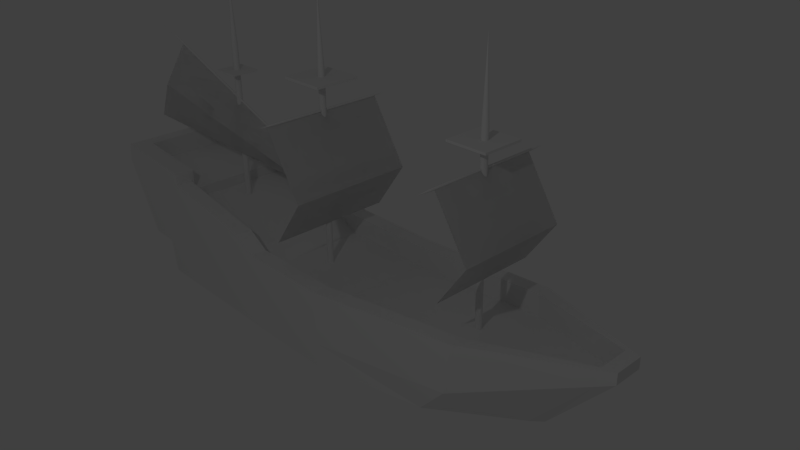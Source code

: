 # Source: BlackPearlSave.blend  (saved by Blender 2.76.0; exported with 4.5.12 LTS)
import bpy
from mathutils import Matrix  # noqa: F401  (used for matrix-valued properties, if any)

bpy.ops.wm.read_factory_settings(use_empty=True)
scene = bpy.context.scene
scene.name = 'Scene'

# ---- collections
col_collection_1 = bpy.data.collections.new('Collection 1'); scene.collection.children.link(col_collection_1)
col_collection_2 = bpy.data.collections.new('Collection 2'); scene.collection.children.link(col_collection_2)
col_collection_3 = bpy.data.collections.new('Collection 3'); scene.collection.children.link(col_collection_3)
col_collection_4 = bpy.data.collections.new('Collection 4'); scene.collection.children.link(col_collection_4)
col_collection_5 = bpy.data.collections.new('Collection 5'); scene.collection.children.link(col_collection_5)

# ---- materials (node trees are filled in below, after node groups)
mat_material = bpy.data.materials.new('Material')
mat_material.alpha_threshold = 0.0
mat_material.use_transparent_shadow = False
mat_material.roughness = 0.5
mat_material.line_color = (0.0, 0.0, 0.0, 1.0)

# ---- material node trees

# ---- world
world_world = bpy.data.worlds.new('World'); scene.world = world_world
world_world.color = (0.05088, 0.05088, 0.05088)
world_world.use_sun_shadow = False
world_world.sun_shadow_jitter_overblur = 0.0
world_world.cycles.sampling_method = 'MANUAL'
world_world.cycles.sample_map_resolution = 256

# ---- cameras
cam_camera = bpy.data.cameras.new('Camera')
cam_camera.clip_end = 100.0
cam_camera.lens = 35.0
cam_camera.sensor_width = 32.0
cam_camera.sensor_height = 18.0
cam_camera.ortho_scale = 7.314
cam_camera.dof.focus_distance = 0.0
cam_camera.dof.aperture_fstop = 128.0

# ---- lights
light_lamp = bpy.data.lights.new('Lamp', 'POINT')
light_lamp.transmission_factor = 0.0
light_lamp.cutoff_distance = 30.0
light_lamp.energy = 100.0
light_lamp.shadow_buffer_clip_start = 1.001
light_lamp.shadow_soft_size = 0.1
light_lamp.shadow_maximum_resolution = 0.006
light_lamp.use_absolute_resolution = True
light_lamp.cycles.use_multiple_importance_sampling = False

# ---- meshes
me_cube = bpy.data.meshes.new('Cube')
me_cube.from_pydata([(2.926, -0.1, -0.6908), (-3.42, -1.0, -0.9558), (3.809, -0.2, 0.4748), (-3.093, -1.0, 0.5632), (0.0, -1.0, -1.0), (3.809, -0.2, 0.3248), (-3.491, -1.0, -0.4702), (-5.364e-07, -1.0, 0.09499), (-2.98e-07, -1.0, -0.65), (-4.417, -1.0, 0.5682), (-3.896, -1.0, -0.4563), (-2.791, -1.0, -0.964), (-1.608, -1.0, 0.2972), (-2.849, -1.0, -0.54), (-3.093, -1.0, 0.7134), (-4.39, -1.0, 0.8332), (-1.953, -1.0, -0.9748), (-1.302, -1.0, 0.1039), (-1.993, -1.0, -0.6332), (1.668, -0.8, -0.8238), (2.171, -0.8439, 0.3115), (2.071, -0.8439, -0.3803), (2.926, -0.07762, -0.6908), (3.809, -0.1552, 0.4748), (-3.42, -0.7762, -0.9558), (-3.093, -0.7762, 0.5632), (-3.491, -0.7762, -0.4702), (3.809, -0.1552, 0.3248), (-4.497e-07, -0.7762, 0.09499), (1.334e-08, -0.7762, -1.0), (-4.417, -0.7762, 0.5682), (-3.896, -0.7762, -0.4563), (-1.608, -0.7762, 0.2972), (-2.791, -0.7762, -0.964), (-3.093, -0.7217, 0.7134), (-4.39, -0.7762, 0.8332), (-1.953, -0.7762, -0.9748), (-1.302, -0.7762, 0.1039), (1.668, -0.7762, -0.8238), (2.171, -0.655, 0.3115), (-4.241, -1.0, 0.5675), (-3.842, -1.0, -0.4581), (-4.217, -1.0, 0.8173), (-4.217, -0.7217, 0.8173), (-3.842, -0.7762, -0.4581), (2.784, -0.2011, -0.7058), (3.625, -0.2723, 0.4565), (3.614, -0.2723, 0.2456), (3.625, -0.2114, 0.4565), (2.784, -0.1561, -0.7058), (-3.093, -0.7762, 0.2632), (-4.497e-07, -0.7762, -0.205), (-1.608, -0.7762, -0.002828), (-3.093, -0.7217, 0.4134), (-1.302, -0.7762, -0.1961), (2.171, -0.655, 0.01153), (-4.217, -0.7217, 0.5173), (3.625, -0.1902, 0.1565), (2.926, 0.1, -0.6908), (-3.42, 1.0, -0.9558), (3.809, 0.2, 0.4748), (-3.093, 1.0, 0.5632), (2.926, 0.0, -0.6908), (0.0, 1.0, -1.0), (3.809, 0.2, 0.3248), (-3.42, 0.0, -0.9558), (-3.491, 1.0, -0.4702), (3.809, 0.0, 0.4748), (-5.364e-07, 1.0, 0.09499), (-3.491, 0.0, -0.4702), (-2.98e-07, 1.0, -0.65), (3.809, 0.0, 0.3248), (5.96e-08, 0.0, -1.0), (-4.417, 1.0, 0.5682), (-3.896, 1.0, -0.4563), (-4.417, 0.0, 0.5682), (-3.896, 0.0, -0.4563), (-2.791, 1.0, -0.964), (-1.608, 1.0, 0.2972), (-2.849, 1.0, -0.54), (-2.791, 0.0, -0.964), (-3.093, 1.0, 0.7134), (-4.39, 1.0, 0.8332), (-4.39, 0.0, 0.8332), (-1.953, 1.0, -0.9748), (-1.302, 1.0, 0.1039), (-1.993, 1.0, -0.6332), (-1.953, 0.0, -0.9748), (1.668, 0.8, -0.8238), (2.171, 0.8439, 0.3115), (2.071, 0.8439, -0.3803), (1.668, 0.0, -0.8238), (2.926, 0.07762, -0.6908), (3.809, 0.1552, 0.4748), (-3.42, 0.7762, -0.9558), (-3.093, 0.7762, 0.5632), (-3.491, 0.7762, -0.4702), (3.809, 0.1552, 0.3248), (-4.497e-07, 0.7762, 0.09499), (1.334e-08, 0.7762, -1.0), (-4.417, 0.7762, 0.5682), (-3.896, 0.7762, -0.4563), (-1.608, 0.7762, 0.2972), (-2.791, 0.7762, -0.964), (-3.093, 0.7217, 0.7134), (-4.39, 0.7762, 0.8332), (-1.953, 0.7762, -0.9748), (-1.302, 0.7762, 0.1039), (1.668, 0.7762, -0.8238), (2.171, 0.655, 0.3115), (-3.842, 0.0, -0.4581), (-4.241, 1.0, 0.5675), (-3.842, 1.0, -0.4581), (-4.217, 1.0, 0.8173), (-4.217, 0.0, 0.8173), (-4.217, 0.7217, 0.8173), (-3.842, 0.7762, -0.4581), (3.625, 0.0, 0.4565), (2.784, 0.2011, -0.7058), (3.625, 0.2723, 0.4565), (3.614, 0.2723, 0.2456), (2.784, 0.0, -0.7058), (3.625, 0.2114, 0.4565), (2.784, 0.1561, -0.7058), (-3.093, 0.0, 0.2632), (-1.49e-07, 0.0, -0.205), (-1.608, 0.0, -0.002828), (-3.093, 0.0, 0.4134), (-1.302, 0.0, -0.1961), (2.171, 0.0, 0.01153), (-3.093, 0.7762, 0.2632), (-4.497e-07, 0.7762, -0.205), (-1.608, 0.7762, -0.002828), (-3.093, 0.7217, 0.4134), (-1.302, 0.7762, -0.1961), (2.171, 0.655, 0.01153), (-4.217, 0.0, 0.5173), (-4.217, 0.7217, 0.5173), (3.625, 0.0, 0.1565), (3.625, 0.1902, 0.1565)], [], [(33, 11, 1, 24), (32, 25, 3, 12), (27, 23, 2, 5), (13, 12, 3, 6), (41, 40, 9, 10), (24, 26, 69, 65), (11, 13, 6, 1), (19, 21, 8, 4), (21, 20, 7, 8), (22, 27, 5, 0), (39, 28, 7, 20), (38, 19, 4, 29), (31, 30, 75, 76), (44, 41, 10, 31), (16, 18, 13, 11), (18, 17, 12, 13), (37, 32, 12, 17), (36, 16, 11, 33), (43, 114, 83, 35), (30, 9, 15, 35), (40, 3, 14, 42), (29, 4, 16, 36), (28, 37, 17, 7), (8, 7, 17, 18), (4, 8, 18, 16), (49, 45, 19, 38), (48, 39, 20, 46), (47, 46, 20, 21), (45, 47, 21, 19), (121, 49, 38, 91), (28, 39, 55, 51), (72, 29, 36, 87), (3, 25, 34, 14), (75, 30, 35, 83), (42, 43, 35, 15), (87, 36, 33, 80), (110, 44, 31, 76), (10, 9, 30, 31), (91, 38, 29, 72), (34, 25, 50, 53), (62, 71, 27, 22), (1, 6, 26, 24), (71, 67, 23, 27), (80, 33, 24, 65), (69, 26, 44, 110), (14, 34, 43, 42), (9, 40, 42, 15), (26, 6, 41, 44), (6, 3, 40, 41), (62, 22, 49, 121), (67, 117, 48, 23), (0, 5, 47, 45), (5, 2, 46, 47), (23, 48, 46, 2), (22, 0, 45, 49), (50, 124, 127, 53), (138, 129, 55, 57), (125, 128, 54, 51), (128, 126, 52, 54), (129, 125, 51, 55), (126, 124, 50, 52), (53, 127, 136, 56), (114, 43, 56, 136), (39, 48, 57, 55), (32, 37, 54, 52), (43, 34, 53, 56), (25, 32, 52, 50), (48, 117, 138, 57), (37, 28, 51, 54), (103, 94, 59, 77), (102, 78, 61, 95), (97, 64, 60, 93), (79, 66, 61, 78), (112, 74, 73, 111), (94, 65, 69, 96), (77, 59, 66, 79), (88, 63, 70, 90), (90, 70, 68, 89), (92, 58, 64, 97), (109, 89, 68, 98), (108, 99, 63, 88), (101, 76, 75, 100), (116, 101, 74, 112), (84, 77, 79, 86), (86, 79, 78, 85), (107, 85, 78, 102), (106, 103, 77, 84), (115, 105, 83, 114), (100, 105, 82, 73), (111, 113, 81, 61), (99, 106, 84, 63), (98, 68, 85, 107), (70, 86, 85, 68), (63, 84, 86, 70), (123, 108, 88, 118), (122, 119, 89, 109), (120, 90, 89, 119), (118, 88, 90, 120), (121, 91, 108, 123), (98, 131, 135, 109), (72, 87, 106, 99), (61, 81, 104, 95), (75, 83, 105, 100), (113, 82, 105, 115), (87, 80, 103, 106), (110, 76, 101, 116), (74, 101, 100, 73), (91, 72, 99, 108), (104, 133, 130, 95), (62, 92, 97, 71), (59, 94, 96, 66), (71, 97, 93, 67), (80, 65, 94, 103), (69, 110, 116, 96), (81, 113, 115, 104), (73, 82, 113, 111), (96, 116, 112, 66), (66, 112, 111, 61), (62, 121, 123, 92), (67, 93, 122, 117), (58, 118, 120, 64), (64, 120, 119, 60), (93, 60, 119, 122), (92, 123, 118, 58), (130, 133, 127, 124), (138, 139, 135, 129), (125, 131, 134, 128), (128, 134, 132, 126), (129, 135, 131, 125), (126, 132, 130, 124), (133, 137, 136, 127), (114, 136, 137, 115), (109, 135, 139, 122), (102, 132, 134, 107), (115, 137, 133, 104), (95, 130, 132, 102), (122, 139, 138, 117), (107, 134, 131, 98)])
_uv = me_cube.uv_layers.new(name='UVMap')
_uv.uv.foreach_set('vector', [0.321, 0.1675, 0.321, 0.1885, 0.2619, 0.1885, 0.2619, 0.1675, 0.2568, 0.3481, 0.1262, 0.3552, 0.125, 0.3345, 0.2562, 0.3293, 0.7781, 0.6429, 0.7781, 0.6571, 0.7739, 0.6571, 0.7739, 0.6429, 0.1617, 0.2355, 0.2562, 0.3293, 0.125, 0.3345, 0.1015, 0.2334, 0.06871, 0.23, 0.01841, 0.3201, 0.002044, 0.3179, 0.06368, 0.2294, 0.2619, 0.1675, 0.2158, 0.1675, 0.2158, 0.09456, 0.2619, 0.09456, 0.1731, 0.1973, 0.1617, 0.2355, 0.1015, 0.2334, 0.1147, 0.1893, 0.5975, 0.2525, 0.6304, 0.2964, 0.4361, 0.2628, 0.4388, 0.229, 0.6304, 0.2964, 0.6358, 0.3587, 0.4313, 0.3348, 0.4361, 0.2628, 0.8685, 0.1022, 0.9998, 0.1097, 0.9998, 0.1141, 0.8685, 0.1045, 0.6373, 0.3758, 0.4302, 0.3569, 0.4313, 0.3348, 0.6358, 0.3587, 0.741, 0.1704, 0.7409, 0.173, 0.5835, 0.189, 0.5837, 0.1679, 0.1777, 0.1675, 0.06968, 0.1675, 0.06968, 0.09456, 0.1777, 0.09456, 0.1828, 0.1675, 0.1828, 0.1885, 0.1777, 0.1885, 0.1777, 0.1675, 0.2509, 0.2086, 0.2423, 0.2404, 0.1617, 0.2355, 0.1731, 0.1973, 0.2423, 0.2404, 0.2928, 0.3268, 0.2562, 0.3293, 0.1617, 0.2355, 0.2914, 0.3517, 0.2568, 0.3481, 0.2562, 0.3293, 0.2928, 0.3268, 0.3998, 0.1675, 0.3998, 0.1886, 0.321, 0.1885, 0.321, 0.1675, 0.02836, 0.1624, 0.02836, 0.09456, 0.04465, 0.09456, 0.04465, 0.1675, 0.06968, 0.1675, 0.06968, 0.1885, 0.04465, 0.1885, 0.04465, 0.1675, 0.01841, 0.3201, 0.125, 0.3345, 0.1232, 0.3484, 0.01737, 0.3436, 0.5837, 0.1679, 0.5835, 0.189, 0.3998, 0.1886, 0.3998, 0.1675, 0.4302, 0.3569, 0.2914, 0.3517, 0.2928, 0.3268, 0.4313, 0.3348, 0.4361, 0.2628, 0.4313, 0.3348, 0.2928, 0.3268, 0.2423, 0.2404, 0.4388, 0.229, 0.4361, 0.2628, 0.2423, 0.2404, 0.2509, 0.2086, 0.8543, 0.1101, 0.8542, 0.1146, 0.7409, 0.173, 0.741, 0.1704, 0.7789, 0.3897, 0.6373, 0.3758, 0.6358, 0.3587, 0.7779, 0.3843, 0.7783, 0.3638, 0.7779, 0.3843, 0.6358, 0.3587, 0.6304, 0.2964, 0.7154, 0.2603, 0.7783, 0.3638, 0.6304, 0.2964, 0.5975, 0.2525, 0.8543, 0.09456, 0.8543, 0.1101, 0.741, 0.1704, 0.742, 0.09456, 0.4302, 0.3569, 0.6373, 0.3758, 0.6322, 0.4032, 0.4271, 0.3864, 0.5837, 0.09456, 0.5837, 0.1679, 0.3998, 0.1675, 0.3999, 0.09456, 0.1372, 0.3491, 0.1363, 0.3701, 0.122, 0.3745, 0.1232, 0.3484, 0.06968, 0.09456, 0.06968, 0.1675, 0.04465, 0.1675, 0.04465, 0.09456, 0.01737, 0.3436, 0.01617, 0.3696, 0.0001676, 0.3638, 0.001134, 0.3428, 0.3999, 0.09456, 0.3998, 0.1675, 0.321, 0.1675, 0.321, 0.09456, 0.1828, 0.09456, 0.1828, 0.1675, 0.1777, 0.1675, 0.1777, 0.09456, 0.1777, 0.1885, 0.06968, 0.1885, 0.06968, 0.1675, 0.1777, 0.1675, 0.742, 0.09456, 0.741, 0.1704, 0.5837, 0.1679, 0.5837, 0.09456, 0.122, 0.3745, 0.1277, 0.3883, 0.129, 0.4165, 0.1233, 0.4026, 0.8685, 0.09456, 0.9998, 0.09456, 0.9998, 0.1097, 0.8685, 0.1022, 0.2619, 0.1885, 0.2158, 0.1885, 0.2158, 0.1675, 0.2619, 0.1675, 0.7928, 0.6429, 0.7928, 0.6571, 0.7781, 0.6571, 0.7781, 0.6429, 0.321, 0.09456, 0.321, 0.1675, 0.2619, 0.1675, 0.2619, 0.09456, 0.2158, 0.09456, 0.2158, 0.1675, 0.1828, 0.1675, 0.1828, 0.09456, 0.1232, 0.3484, 0.122, 0.3745, 0.01617, 0.3696, 0.01737, 0.3436, 0.002044, 0.3179, 0.01841, 0.3201, 0.01737, 0.3436, 0.001134, 0.3428, 0.2158, 0.1675, 0.2158, 0.1885, 0.1828, 0.1885, 0.1828, 0.1675, 0.1015, 0.2334, 0.125, 0.3345, 0.01841, 0.3201, 0.06871, 0.23, 0.8685, 0.09456, 0.8685, 0.1022, 0.8543, 0.1101, 0.8543, 0.09456, 0.7928, 0.6571, 0.7928, 0.6746, 0.7728, 0.6746, 0.7781, 0.6571, 0.7321, 0.2612, 0.7979, 0.3727, 0.7783, 0.3638, 0.7154, 0.2603, 0.7979, 0.3727, 0.797, 0.3874, 0.7779, 0.3843, 0.7783, 0.3638, 0.7781, 0.6571, 0.7728, 0.6746, 0.7671, 0.6746, 0.7739, 0.6571, 0.8685, 0.1022, 0.8685, 0.1045, 0.8542, 0.1146, 0.8543, 0.1101, 0.1213, 0.6429, 0.1213, 0.7164, 0.1071, 0.7164, 0.1071, 0.648, 0.7667, 0.7164, 0.6284, 0.7164, 0.6284, 0.6543, 0.7667, 0.6984, 0.4218, 0.7164, 0.2985, 0.7164, 0.2985, 0.6429, 0.4218, 0.6429, 0.2985, 0.7164, 0.2642, 0.7164, 0.2642, 0.6429, 0.2985, 0.6429, 0.6284, 0.7164, 0.4218, 0.7164, 0.4218, 0.6429, 0.6284, 0.6543, 0.2642, 0.7164, 0.1213, 0.7164, 0.1213, 0.6429, 0.2642, 0.6429, 0.1071, 0.648, 0.1071, 0.7164, 0.0001676, 0.7164, 0.0001676, 0.648, 0.02836, 0.09456, 0.02836, 0.1624, 0.0001676, 0.1624, 0.0001677, 0.09456, 0.6373, 0.3758, 0.7789, 0.3897, 0.7743, 0.4165, 0.6322, 0.4032, 0.2568, 0.3481, 0.2914, 0.3517, 0.2965, 0.3821, 0.2651, 0.3721, 0.01617, 0.3696, 0.122, 0.3745, 0.1233, 0.4026, 0.01747, 0.3977, 0.1262, 0.3552, 0.2568, 0.3481, 0.2651, 0.3721, 0.1329, 0.3823, 0.7728, 0.6746, 0.7928, 0.6746, 0.7928, 0.703, 0.7748, 0.703, 0.2914, 0.3517, 0.4302, 0.3569, 0.4271, 0.3864, 0.2965, 0.3821, 0.321, 0.02161, 0.2619, 0.02162, 0.2619, 0.0005898, 0.321, 0.0005782, 0.2563, 0.4933, 0.2546, 0.512, 0.124, 0.4983, 0.1265, 0.4777, 0.8075, 0.6429, 0.8118, 0.6429, 0.8118, 0.6571, 0.8075, 0.6571, 0.1541, 0.5995, 0.0939, 0.5977, 0.124, 0.4983, 0.2546, 0.512, 0.06099, 0.599, 0.05593, 0.5992, 0.0001676, 0.5069, 0.01665, 0.5058, 0.2619, 0.02162, 0.2619, 0.09456, 0.2158, 0.09456, 0.2158, 0.02163, 0.163, 0.6384, 0.1042, 0.6425, 0.0939, 0.5977, 0.1541, 0.5995, 0.5902, 0.6108, 0.4302, 0.624, 0.4297, 0.5901, 0.6258, 0.5692, 0.6258, 0.5692, 0.4297, 0.5901, 0.4296, 0.5179, 0.6352, 0.5073, 0.8685, 0.0869, 0.8685, 0.08463, 0.9998, 0.07504, 0.9998, 0.07941, 0.6378, 0.4903, 0.6352, 0.5073, 0.4296, 0.5179, 0.43, 0.4958, 0.741, 0.01869, 0.5837, 0.02119, 0.5835, 0.0001676, 0.7409, 0.01607, 0.1777, 0.02163, 0.1777, 0.09456, 0.06968, 0.09456, 0.06968, 0.02163, 0.1828, 0.02163, 0.1777, 0.02163, 0.1777, 0.000596, 0.1828, 0.0005958, 0.2414, 0.6321, 0.163, 0.6384, 0.1541, 0.5995, 0.2349, 0.5998, 0.2349, 0.5998, 0.1541, 0.5995, 0.2546, 0.512, 0.2909, 0.5169, 0.2912, 0.4919, 0.2909, 0.5169, 0.2546, 0.512, 0.2563, 0.4933, 0.3998, 0.02159, 0.321, 0.02161, 0.321, 0.0005782, 0.3998, 0.0005388, 0.02836, 0.02675, 0.04465, 0.02163, 0.04465, 0.09456, 0.02836, 0.09456, 0.06968, 0.02163, 0.04465, 0.02163, 0.04465, 0.0005977, 0.06968, 0.0005975, 0.01665, 0.5058, 0.01714, 0.4823, 0.123, 0.4843, 0.124, 0.4983, 0.5837, 0.02119, 0.3998, 0.02159, 0.3998, 0.0005388, 0.5835, 0.0001676, 0.43, 0.4958, 0.4296, 0.5179, 0.2909, 0.5169, 0.2912, 0.4919, 0.4297, 0.5901, 0.2349, 0.5998, 0.2909, 0.5169, 0.4296, 0.5179, 0.4302, 0.624, 0.2414, 0.6321, 0.2349, 0.5998, 0.4297, 0.5901, 0.8543, 0.07904, 0.741, 0.01869, 0.7409, 0.01607, 0.8542, 0.07454, 0.7801, 0.4857, 0.7787, 0.491, 0.6352, 0.5073, 0.6378, 0.4903, 0.7778, 0.5115, 0.6258, 0.5692, 0.6352, 0.5073, 0.7787, 0.491, 0.7083, 0.6107, 0.5902, 0.6108, 0.6258, 0.5692, 0.7778, 0.5115, 0.8543, 0.09456, 0.742, 0.09456, 0.741, 0.01869, 0.8543, 0.07904, 0.43, 0.4958, 0.4288, 0.4661, 0.6345, 0.4627, 0.6378, 0.4903, 0.5837, 0.09456, 0.3999, 0.09456, 0.3998, 0.02159, 0.5837, 0.02119, 0.1371, 0.4845, 0.123, 0.4843, 0.1235, 0.4582, 0.1375, 0.4636, 0.06968, 0.09456, 0.04465, 0.09456, 0.04465, 0.02163, 0.06968, 0.02163, 0.01714, 0.4823, 0.0008819, 0.482, 0.00128, 0.461, 0.01763, 0.4562, 0.3999, 0.09456, 0.321, 0.09456, 0.321, 0.02161, 0.3998, 0.02159, 0.1828, 0.09456, 0.1777, 0.09456, 0.1777, 0.02163, 0.1828, 0.02163, 0.1777, 0.000596, 0.1777, 0.02163, 0.06968, 0.02163, 0.06968, 0.0005975, 0.742, 0.09456, 0.5837, 0.09456, 0.5837, 0.02119, 0.741, 0.01869, 0.1235, 0.4582, 0.1266, 0.4302, 0.1333, 0.4168, 0.1301, 0.4447, 0.8685, 0.09456, 0.8685, 0.0869, 0.9998, 0.07941, 0.9998, 0.09456, 0.2619, 0.0005898, 0.2619, 0.02162, 0.2158, 0.02163, 0.2158, 0.0005943, 0.7928, 0.6429, 0.8075, 0.6429, 0.8075, 0.6571, 0.7928, 0.6571, 0.321, 0.09456, 0.2619, 0.09456, 0.2619, 0.02162, 0.321, 0.02161, 0.2158, 0.09456, 0.1828, 0.09456, 0.1828, 0.02163, 0.2158, 0.02163, 0.123, 0.4843, 0.01714, 0.4823, 0.01763, 0.4562, 0.1235, 0.4582, 0.0001676, 0.5069, 0.0008819, 0.482, 0.01714, 0.4823, 0.01665, 0.5058, 0.2158, 0.02163, 0.1828, 0.02163, 0.1828, 0.0005958, 0.2158, 0.0005943, 0.0939, 0.5977, 0.06099, 0.599, 0.01665, 0.5058, 0.124, 0.4983, 0.8685, 0.09456, 0.8543, 0.09456, 0.8543, 0.07904, 0.8685, 0.0869, 0.7928, 0.6571, 0.8075, 0.6571, 0.8129, 0.6746, 0.7928, 0.6746, 0.725, 0.6109, 0.7083, 0.6107, 0.7778, 0.5115, 0.7979, 0.5039, 0.7979, 0.5039, 0.7778, 0.5115, 0.7787, 0.491, 0.7979, 0.4892, 0.8075, 0.6571, 0.8118, 0.6571, 0.8186, 0.6746, 0.8129, 0.6746, 0.8685, 0.0869, 0.8543, 0.07904, 0.8542, 0.07454, 0.8685, 0.08463, 0.1213, 0.7899, 0.1071, 0.7847, 0.1071, 0.7164, 0.1213, 0.7164, 0.7667, 0.7164, 0.7667, 0.7344, 0.6284, 0.7784, 0.6284, 0.7164, 0.4218, 0.7164, 0.4218, 0.7899, 0.2985, 0.7899, 0.2985, 0.7164, 0.2985, 0.7164, 0.2985, 0.7899, 0.2642, 0.7899, 0.2642, 0.7164, 0.6284, 0.7164, 0.6284, 0.7784, 0.4218, 0.7899, 0.4218, 0.7164, 0.2642, 0.7164, 0.2642, 0.7899, 0.1213, 0.7899, 0.1213, 0.7164, 0.1071, 0.7847, 0.0001676, 0.7847, 0.0001676, 0.7164, 0.1071, 0.7164, 0.02836, 0.09456, 0.0001677, 0.09456, 0.0001676, 0.02675, 0.02836, 0.02675, 0.6378, 0.4903, 0.6345, 0.4627, 0.7772, 0.4587, 0.7801, 0.4857, 0.2563, 0.4933, 0.2662, 0.4699, 0.2981, 0.4619, 0.2912, 0.4919, 0.01763, 0.4562, 0.02075, 0.4282, 0.1266, 0.4302, 0.1235, 0.4582, 0.1265, 0.4777, 0.135, 0.4511, 0.2662, 0.4699, 0.2563, 0.4933, 0.8129, 0.6746, 0.8109, 0.703, 0.7928, 0.703, 0.7928, 0.6746, 0.2912, 0.4919, 0.2981, 0.4619, 0.4288, 0.4661, 0.43, 0.4958])
me_cube.materials.append(mat_material)
me_cube.use_remesh_preserve_volume = False
me_cube.use_remesh_preserve_attributes = False
me_cube.use_mirror_vertex_groups = False
me_cube.update()
me_cylinder = bpy.data.meshes.new('Cylinder')
me_cylinder.from_pydata([(0.0, 1.0, -1.0), (0.0, 1.0, 1.342), (0.1951, 0.9808, -1.0), (0.1951, 0.9808, 1.342), (0.3827, 0.9239, -1.0), (0.3827, 0.9239, 1.342), (0.5556, 0.8315, -1.0), (0.5556, 0.8315, 1.342), (0.7071, 0.7071, -1.0), (0.7071, 0.7071, 1.342), (0.8315, 0.5556, -1.0), (0.8315, 0.5556, 1.342), (0.9239, 0.3827, -1.0), (0.9239, 0.3827, 1.342), (0.9808, 0.1951, -1.0), (0.9808, 0.1951, 1.342), (1.0, 7.55e-08, -1.0), (1.0, 7.55e-08, 1.342), (0.9808, -0.1951, -1.0), (0.9808, -0.1951, 1.342), (0.9239, -0.3827, -1.0), (0.9239, -0.3827, 1.342), (0.8315, -0.5556, -1.0), (0.8315, -0.5556, 1.342), (0.7071, -0.7071, -1.0), (0.7071, -0.7071, 1.342), (0.5556, -0.8315, -1.0), (0.5556, -0.8315, 1.342), (0.3827, -0.9239, -1.0), (0.3827, -0.9239, 1.342), (0.1951, -0.9808, -1.0), (0.1951, -0.9808, 1.342), (-3.258e-07, -1.0, -1.0), (-3.258e-07, -1.0, 1.342), (-0.1951, -0.9808, -1.0), (-0.1951, -0.9808, 1.342), (-0.3827, -0.9239, -1.0), (-0.3827, -0.9239, 1.342), (-0.5556, -0.8315, -1.0), (-0.5556, -0.8315, 1.342), (-0.7071, -0.7071, -1.0), (-0.7071, -0.7071, 1.342), (-0.8315, -0.5556, -1.0), (-0.8315, -0.5556, 1.342), (-0.9239, -0.3827, -1.0), (-0.9239, -0.3827, 1.342), (-0.9808, -0.1951, -1.0), (-0.9808, -0.1951, 1.342), (-1.0, 9.656e-07, -1.0), (-1.0, 9.656e-07, 1.342), (-0.9808, 0.1951, -1.0), (-0.9808, 0.1951, 1.342), (-0.9239, 0.3827, -1.0), (-0.9239, 0.3827, 1.342), (-0.8315, 0.5556, -1.0), (-0.8315, 0.5556, 1.342), (-0.7071, 0.7071, -1.0), (-0.7071, 0.7071, 1.342), (-0.5556, 0.8315, -1.0), (-0.5556, 0.8315, 1.342), (-0.3827, 0.9239, -1.0), (-0.3827, 0.9239, 1.342), (-0.1951, 0.9808, -1.0), (-0.1951, 0.9808, 1.342), (5.319e-06, 2.85e-07, 2.226)], [], [(0, 1, 3, 2), (2, 3, 5, 4), (4, 5, 7, 6), (6, 7, 9, 8), (8, 9, 11, 10), (10, 11, 13, 12), (12, 13, 15, 14), (14, 15, 17, 16), (16, 17, 19, 18), (18, 19, 21, 20), (20, 21, 23, 22), (22, 23, 25, 24), (24, 25, 27, 26), (26, 27, 29, 28), (28, 29, 31, 30), (30, 31, 33, 32), (32, 33, 35, 34), (34, 35, 37, 36), (36, 37, 39, 38), (38, 39, 41, 40), (40, 41, 43, 42), (42, 43, 45, 44), (44, 45, 47, 46), (46, 47, 49, 48), (48, 49, 51, 50), (50, 51, 53, 52), (52, 53, 55, 54), (54, 55, 57, 56), (56, 57, 59, 58), (58, 59, 61, 60), (62, 63, 1, 0), (60, 61, 63, 62), (0, 2, 4, 6, 8, 10, 12, 14, 16, 18, 20, 22, 24, 26, 28, 30, 32, 34, 36, 38, 40, 42, 44, 46, 48, 50, 52, 54, 56, 58, 60, 62), (37, 35, 64), (55, 53, 64), (11, 9, 64), (29, 27, 64), (47, 45, 64), (3, 1, 64), (1, 63, 64), (21, 19, 64), (39, 37, 64), (57, 55, 64), (13, 11, 64), (31, 29, 64), (49, 47, 64), (5, 3, 64), (23, 21, 64), (41, 39, 64), (59, 57, 64), (15, 13, 64), (33, 31, 64), (51, 49, 64), (7, 5, 64), (25, 23, 64), (43, 41, 64), (61, 59, 64), (17, 15, 64), (35, 33, 64), (53, 51, 64), (9, 7, 64), (27, 25, 64), (45, 43, 64), (63, 61, 64), (19, 17, 64)])
me_cylinder.use_remesh_preserve_volume = False
me_cylinder.use_remesh_preserve_attributes = False
me_cylinder.use_mirror_vertex_groups = False
me_cylinder.update()
me_cylinder_001 = bpy.data.meshes.new('Cylinder.001')
me_cylinder_001.from_pydata([(0.0, 1.0, -1.0), (0.0, 1.0, 1.342), (0.1951, 0.9808, -1.0), (0.1951, 0.9808, 1.342), (0.3827, 0.9239, -1.0), (0.3827, 0.9239, 1.342), (0.5556, 0.8315, -1.0), (0.5556, 0.8315, 1.342), (0.7071, 0.7071, -1.0), (0.7071, 0.7071, 1.342), (0.8315, 0.5556, -1.0), (0.8315, 0.5556, 1.342), (0.9239, 0.3827, -1.0), (0.9239, 0.3827, 1.342), (0.9808, 0.1951, -1.0), (0.9808, 0.1951, 1.342), (1.0, 7.55e-08, -1.0), (1.0, 7.55e-08, 1.342), (0.9808, -0.1951, -1.0), (0.9808, -0.1951, 1.342), (0.9239, -0.3827, -1.0), (0.9239, -0.3827, 1.342), (0.8315, -0.5556, -1.0), (0.8315, -0.5556, 1.342), (0.7071, -0.7071, -1.0), (0.7071, -0.7071, 1.342), (0.5556, -0.8315, -1.0), (0.5556, -0.8315, 1.342), (0.3827, -0.9239, -1.0), (0.3827, -0.9239, 1.342), (0.1951, -0.9808, -1.0), (0.1951, -0.9808, 1.342), (-3.258e-07, -1.0, -1.0), (-3.258e-07, -1.0, 1.342), (-0.1951, -0.9808, -1.0), (-0.1951, -0.9808, 1.342), (-0.3827, -0.9239, -1.0), (-0.3827, -0.9239, 1.342), (-0.5556, -0.8315, -1.0), (-0.5556, -0.8315, 1.342), (-0.7071, -0.7071, -1.0), (-0.7071, -0.7071, 1.342), (-0.8315, -0.5556, -1.0), (-0.8315, -0.5556, 1.342), (-0.9239, -0.3827, -1.0), (-0.9239, -0.3827, 1.342), (-0.9808, -0.1951, -1.0), (-0.9808, -0.1951, 1.342), (-1.0, 9.656e-07, -1.0), (-1.0, 9.656e-07, 1.342), (-0.9808, 0.1951, -1.0), (-0.9808, 0.1951, 1.342), (-0.9239, 0.3827, -1.0), (-0.9239, 0.3827, 1.342), (-0.8315, 0.5556, -1.0), (-0.8315, 0.5556, 1.342), (-0.7071, 0.7071, -1.0), (-0.7071, 0.7071, 1.342), (-0.5556, 0.8315, -1.0), (-0.5556, 0.8315, 1.342), (-0.3827, 0.9239, -1.0), (-0.3827, 0.9239, 1.342), (-0.1951, 0.9808, -1.0), (-0.1951, 0.9808, 1.342), (5.319e-06, 2.85e-07, 2.226)], [], [(0, 1, 3, 2), (2, 3, 5, 4), (4, 5, 7, 6), (6, 7, 9, 8), (8, 9, 11, 10), (10, 11, 13, 12), (12, 13, 15, 14), (14, 15, 17, 16), (16, 17, 19, 18), (18, 19, 21, 20), (20, 21, 23, 22), (22, 23, 25, 24), (24, 25, 27, 26), (26, 27, 29, 28), (28, 29, 31, 30), (30, 31, 33, 32), (32, 33, 35, 34), (34, 35, 37, 36), (36, 37, 39, 38), (38, 39, 41, 40), (40, 41, 43, 42), (42, 43, 45, 44), (44, 45, 47, 46), (46, 47, 49, 48), (48, 49, 51, 50), (50, 51, 53, 52), (52, 53, 55, 54), (54, 55, 57, 56), (56, 57, 59, 58), (58, 59, 61, 60), (62, 63, 1, 0), (60, 61, 63, 62), (0, 2, 4, 6, 8, 10, 12, 14, 16, 18, 20, 22, 24, 26, 28, 30, 32, 34, 36, 38, 40, 42, 44, 46, 48, 50, 52, 54, 56, 58, 60, 62), (37, 35, 64), (55, 53, 64), (11, 9, 64), (29, 27, 64), (47, 45, 64), (3, 1, 64), (1, 63, 64), (21, 19, 64), (39, 37, 64), (57, 55, 64), (13, 11, 64), (31, 29, 64), (49, 47, 64), (5, 3, 64), (23, 21, 64), (41, 39, 64), (59, 57, 64), (15, 13, 64), (33, 31, 64), (51, 49, 64), (7, 5, 64), (25, 23, 64), (43, 41, 64), (61, 59, 64), (17, 15, 64), (35, 33, 64), (53, 51, 64), (9, 7, 64), (27, 25, 64), (45, 43, 64), (63, 61, 64), (19, 17, 64)])
me_cylinder_001.use_remesh_preserve_volume = False
me_cylinder_001.use_remesh_preserve_attributes = False
me_cylinder_001.use_mirror_vertex_groups = False
me_cylinder_001.update()
me_cylinder_002 = bpy.data.meshes.new('Cylinder.002')
me_cylinder_002.from_pydata([(0.0, 1.0, -1.0), (0.0, 1.0, 1.342), (0.1951, 0.9808, -1.0), (0.1951, 0.9808, 1.342), (0.3827, 0.9239, -1.0), (0.3827, 0.9239, 1.342), (0.5556, 0.8315, -1.0), (0.5556, 0.8315, 1.342), (0.7071, 0.7071, -1.0), (0.7071, 0.7071, 1.342), (0.8315, 0.5556, -1.0), (0.8315, 0.5556, 1.342), (0.9239, 0.3827, -1.0), (0.9239, 0.3827, 1.342), (0.9808, 0.1951, -1.0), (0.9808, 0.1951, 1.342), (1.0, 7.55e-08, -1.0), (1.0, 7.55e-08, 1.342), (0.9808, -0.1951, -1.0), (0.9808, -0.1951, 1.342), (0.9239, -0.3827, -1.0), (0.9239, -0.3827, 1.342), (0.8315, -0.5556, -1.0), (0.8315, -0.5556, 1.342), (0.7071, -0.7071, -1.0), (0.7071, -0.7071, 1.342), (0.5556, -0.8315, -1.0), (0.5556, -0.8315, 1.342), (0.3827, -0.9239, -1.0), (0.3827, -0.9239, 1.342), (0.1951, -0.9808, -1.0), (0.1951, -0.9808, 1.342), (-3.258e-07, -1.0, -1.0), (-3.258e-07, -1.0, 1.342), (-0.1951, -0.9808, -1.0), (-0.1951, -0.9808, 1.342), (-0.3827, -0.9239, -1.0), (-0.3827, -0.9239, 1.342), (-0.5556, -0.8315, -1.0), (-0.5556, -0.8315, 1.342), (-0.7071, -0.7071, -1.0), (-0.7071, -0.7071, 1.342), (-0.8315, -0.5556, -1.0), (-0.8315, -0.5556, 1.342), (-0.9239, -0.3827, -1.0), (-0.9239, -0.3827, 1.342), (-0.9808, -0.1951, -1.0), (-0.9808, -0.1951, 1.342), (-1.0, 9.656e-07, -1.0), (-1.0, 9.656e-07, 1.342), (-0.9808, 0.1951, -1.0), (-0.9808, 0.1951, 1.342), (-0.9239, 0.3827, -1.0), (-0.9239, 0.3827, 1.342), (-0.8315, 0.5556, -1.0), (-0.8315, 0.5556, 1.342), (-0.7071, 0.7071, -1.0), (-0.7071, 0.7071, 1.342), (-0.5556, 0.8315, -1.0), (-0.5556, 0.8315, 1.342), (-0.3827, 0.9239, -1.0), (-0.3827, 0.9239, 1.342), (-0.1951, 0.9808, -1.0), (-0.1951, 0.9808, 1.342), (5.319e-06, 2.85e-07, 2.226)], [], [(0, 1, 3, 2), (2, 3, 5, 4), (4, 5, 7, 6), (6, 7, 9, 8), (8, 9, 11, 10), (10, 11, 13, 12), (12, 13, 15, 14), (14, 15, 17, 16), (16, 17, 19, 18), (18, 19, 21, 20), (20, 21, 23, 22), (22, 23, 25, 24), (24, 25, 27, 26), (26, 27, 29, 28), (28, 29, 31, 30), (30, 31, 33, 32), (32, 33, 35, 34), (34, 35, 37, 36), (36, 37, 39, 38), (38, 39, 41, 40), (40, 41, 43, 42), (42, 43, 45, 44), (44, 45, 47, 46), (46, 47, 49, 48), (48, 49, 51, 50), (50, 51, 53, 52), (52, 53, 55, 54), (54, 55, 57, 56), (56, 57, 59, 58), (58, 59, 61, 60), (62, 63, 1, 0), (60, 61, 63, 62), (0, 2, 4, 6, 8, 10, 12, 14, 16, 18, 20, 22, 24, 26, 28, 30, 32, 34, 36, 38, 40, 42, 44, 46, 48, 50, 52, 54, 56, 58, 60, 62), (37, 35, 64), (55, 53, 64), (11, 9, 64), (29, 27, 64), (47, 45, 64), (3, 1, 64), (1, 63, 64), (21, 19, 64), (39, 37, 64), (57, 55, 64), (13, 11, 64), (31, 29, 64), (49, 47, 64), (5, 3, 64), (23, 21, 64), (41, 39, 64), (59, 57, 64), (15, 13, 64), (33, 31, 64), (51, 49, 64), (7, 5, 64), (25, 23, 64), (43, 41, 64), (61, 59, 64), (17, 15, 64), (35, 33, 64), (53, 51, 64), (9, 7, 64), (27, 25, 64), (45, 43, 64), (63, 61, 64), (19, 17, 64)])
me_cylinder_002.use_remesh_preserve_volume = False
me_cylinder_002.use_remesh_preserve_attributes = False
me_cylinder_002.use_mirror_vertex_groups = False
me_cylinder_002.update()
me_cylinder_004 = bpy.data.meshes.new('Cylinder.004')
me_cylinder_004.from_pydata([(2.982e-15, 1.0, -0.8), (-1.491e-14, 1.0, 0.0), (0.1951, 0.9808, -0.8), (0.1951, 0.9808, 0.0), (0.3827, 0.9239, -0.8), (0.3827, 0.9239, 0.0), (0.5556, 0.8315, -0.8), (0.5556, 0.8315, 0.0), (0.7071, 0.7071, -0.8), (0.7071, 0.7071, 0.0), (0.8315, 0.5556, -0.8), (0.8315, 0.5556, 0.0), (0.9239, 0.3827, -0.8), (0.9239, 0.3827, 0.0), (0.9808, 0.1951, -0.8), (0.9808, 0.1951, 0.0), (1.0, 1.089e-06, -0.8), (1.0, -4.994e-06, 0.0), (0.9808, -0.1951, -0.8), (0.9808, -0.1951, 0.0), (0.9239, -0.3827, -0.8), (0.9239, -0.3827, 0.0), (0.8315, -0.5556, -0.8), (0.8315, -0.5556, 0.0), (0.7071, -0.7071, -0.8), (0.7071, -0.7071, 0.0), (0.5556, -0.8315, -0.8), (0.5556, -0.8315, 0.0), (0.3827, -0.9239, -0.8), (0.3827, -0.9239, 0.0), (0.1951, -0.9808, -0.8), (0.1951, -0.9808, 0.0), (-3.258e-07, -1.0, -0.8), (-3.258e-07, -1.0, 0.0), (-0.1951, -0.9808, -0.8), (-0.1951, -0.9808, 0.0), (-0.3827, -0.9239, -0.8), (-0.3827, -0.9239, 0.0), (-0.5556, -0.8315, -0.8), (-0.5556, -0.8315, 0.0), (-0.7071, -0.7071, -0.8), (-0.7071, -0.7071, 0.0), (-0.8315, -0.5556, -0.8), (-0.8315, -0.5556, 0.0), (-0.9239, -0.3827, -0.8), (-0.9239, -0.3827, 0.0), (-0.9808, -0.1951, -0.8), (-0.9808, -0.1951, 0.0), (-1.0, 1.98e-06, -0.8), (-1.0, -4.104e-06, 0.0), (-0.9808, 0.1951, -0.8), (-0.9808, 0.1951, 0.0), (-0.9239, 0.3827, -0.8), (-0.9239, 0.3827, 0.0), (-0.8315, 0.5556, -0.8), (-0.8315, 0.5556, 0.0), (-0.7071, 0.7071, -0.8), (-0.7071, 0.7071, 0.0), (-0.5556, 0.8315, -0.8), (-0.5556, 0.8315, 0.0), (-0.3827, 0.9239, -0.8), (-0.3827, 0.9239, 0.0), (-0.1951, 0.9808, -0.8), (-0.1951, 0.9808, 0.0), (-6.387e-06, 1.283e-06, -1.0)], [], [(0, 1, 3, 2), (2, 3, 5, 4), (4, 5, 7, 6), (6, 7, 9, 8), (8, 9, 11, 10), (10, 11, 13, 12), (12, 13, 15, 14), (14, 15, 17, 16), (16, 17, 19, 18), (18, 19, 21, 20), (20, 21, 23, 22), (22, 23, 25, 24), (24, 25, 27, 26), (26, 27, 29, 28), (28, 29, 31, 30), (30, 31, 33, 32), (32, 33, 35, 34), (34, 35, 37, 36), (36, 37, 39, 38), (38, 39, 41, 40), (40, 41, 43, 42), (42, 43, 45, 44), (44, 45, 47, 46), (46, 47, 49, 48), (48, 49, 51, 50), (50, 51, 53, 52), (52, 53, 55, 54), (54, 55, 57, 56), (56, 57, 59, 58), (58, 59, 61, 60), (3, 1, 63, 61, 59, 57, 55, 53, 51, 49, 47, 45, 43, 41, 39, 37, 35, 33, 31, 29, 27, 25, 23, 21, 19, 17, 15, 13, 11, 9, 7, 5), (62, 63, 1, 0), (60, 61, 63, 62), (6, 8, 64), (24, 26, 64), (42, 44, 64), (60, 62, 64), (16, 18, 64), (34, 36, 64), (52, 54, 64), (8, 10, 64), (26, 28, 64), (44, 46, 64), (0, 2, 64), (62, 0, 64), (18, 20, 64), (36, 38, 64), (54, 56, 64), (10, 12, 64), (28, 30, 64), (46, 48, 64), (2, 4, 64), (20, 22, 64), (38, 40, 64), (56, 58, 64), (12, 14, 64), (30, 32, 64), (48, 50, 64), (4, 6, 64), (22, 24, 64), (40, 42, 64), (58, 60, 64), (14, 16, 64), (32, 34, 64), (50, 52, 64)])
me_cylinder_004.use_remesh_preserve_volume = False
me_cylinder_004.use_remesh_preserve_attributes = False
me_cylinder_004.use_mirror_vertex_groups = False
me_cylinder_004.update()
me_cylinder_005 = bpy.data.meshes.new('Cylinder.005')
me_cylinder_005.from_pydata([(2.982e-15, 1.0, -0.8), (-1.491e-14, 1.0, 0.0), (0.1951, 0.9808, -0.8), (0.1951, 0.9808, 0.0), (0.3827, 0.9239, -0.8), (0.3827, 0.9239, 0.0), (0.5556, 0.8315, -0.8), (0.5556, 0.8315, 0.0), (0.7071, 0.7071, -0.8), (0.7071, 0.7071, 0.0), (0.8315, 0.5556, -0.8), (0.8315, 0.5556, 0.0), (0.9239, 0.3827, -0.8), (0.9239, 0.3827, 0.0), (0.9808, 0.1951, -0.8), (0.9808, 0.1951, 0.0), (1.0, 1.089e-06, -0.8), (1.0, -4.994e-06, 0.0), (0.9808, -0.1951, -0.8), (0.9808, -0.1951, 0.0), (0.9239, -0.3827, -0.8), (0.9239, -0.3827, 0.0), (0.8315, -0.5556, -0.8), (0.8315, -0.5556, 0.0), (0.7071, -0.7071, -0.8), (0.7071, -0.7071, 0.0), (0.5556, -0.8315, -0.8), (0.5556, -0.8315, 0.0), (0.3827, -0.9239, -0.8), (0.3827, -0.9239, 0.0), (0.1951, -0.9808, -0.8), (0.1951, -0.9808, 0.0), (-3.258e-07, -1.0, -0.8), (-3.258e-07, -1.0, 0.0), (-0.1951, -0.9808, -0.8), (-0.1951, -0.9808, 0.0), (-0.3827, -0.9239, -0.8), (-0.3827, -0.9239, 0.0), (-0.5556, -0.8315, -0.8), (-0.5556, -0.8315, 0.0), (-0.7071, -0.7071, -0.8), (-0.7071, -0.7071, 0.0), (-0.8315, -0.5556, -0.8), (-0.8315, -0.5556, 0.0), (-0.9239, -0.3827, -0.8), (-0.9239, -0.3827, 0.0), (-0.9808, -0.1951, -0.8), (-0.9808, -0.1951, 0.0), (-1.0, 1.98e-06, -0.8), (-1.0, -4.104e-06, 0.0), (-0.9808, 0.1951, -0.8), (-0.9808, 0.1951, 0.0), (-0.9239, 0.3827, -0.8), (-0.9239, 0.3827, 0.0), (-0.8315, 0.5556, -0.8), (-0.8315, 0.5556, 0.0), (-0.7071, 0.7071, -0.8), (-0.7071, 0.7071, 0.0), (-0.5556, 0.8315, -0.8), (-0.5556, 0.8315, 0.0), (-0.3827, 0.9239, -0.8), (-0.3827, 0.9239, 0.0), (-0.1951, 0.9808, -0.8), (-0.1951, 0.9808, 0.0), (-6.387e-06, 1.283e-06, -1.0)], [], [(0, 1, 3, 2), (2, 3, 5, 4), (4, 5, 7, 6), (6, 7, 9, 8), (8, 9, 11, 10), (10, 11, 13, 12), (12, 13, 15, 14), (14, 15, 17, 16), (16, 17, 19, 18), (18, 19, 21, 20), (20, 21, 23, 22), (22, 23, 25, 24), (24, 25, 27, 26), (26, 27, 29, 28), (28, 29, 31, 30), (30, 31, 33, 32), (32, 33, 35, 34), (34, 35, 37, 36), (36, 37, 39, 38), (38, 39, 41, 40), (40, 41, 43, 42), (42, 43, 45, 44), (44, 45, 47, 46), (46, 47, 49, 48), (48, 49, 51, 50), (50, 51, 53, 52), (52, 53, 55, 54), (54, 55, 57, 56), (56, 57, 59, 58), (58, 59, 61, 60), (3, 1, 63, 61, 59, 57, 55, 53, 51, 49, 47, 45, 43, 41, 39, 37, 35, 33, 31, 29, 27, 25, 23, 21, 19, 17, 15, 13, 11, 9, 7, 5), (62, 63, 1, 0), (60, 61, 63, 62), (6, 8, 64), (24, 26, 64), (42, 44, 64), (60, 62, 64), (16, 18, 64), (34, 36, 64), (52, 54, 64), (8, 10, 64), (26, 28, 64), (44, 46, 64), (0, 2, 64), (62, 0, 64), (18, 20, 64), (36, 38, 64), (54, 56, 64), (10, 12, 64), (28, 30, 64), (46, 48, 64), (2, 4, 64), (20, 22, 64), (38, 40, 64), (56, 58, 64), (12, 14, 64), (30, 32, 64), (48, 50, 64), (4, 6, 64), (22, 24, 64), (40, 42, 64), (58, 60, 64), (14, 16, 64), (32, 34, 64), (50, 52, 64)])
me_cylinder_005.use_remesh_preserve_volume = False
me_cylinder_005.use_remesh_preserve_attributes = False
me_cylinder_005.use_mirror_vertex_groups = False
me_cylinder_005.update()
me_cylinder_006 = bpy.data.meshes.new('Cylinder.006')
me_cylinder_006.from_pydata([(2.982e-15, 1.0, -0.8), (-1.491e-14, 1.0, 0.0), (0.1951, 0.9808, -0.8), (0.1951, 0.9808, 0.0), (0.3827, 0.9239, -0.8), (0.3827, 0.9239, 0.0), (0.5556, 0.8315, -0.8), (0.5556, 0.8315, 0.0), (0.7071, 0.7071, -0.8), (0.7071, 0.7071, 0.0), (0.8315, 0.5556, -0.8), (0.8315, 0.5556, 0.0), (0.9239, 0.3827, -0.8), (0.9239, 0.3827, 0.0), (0.9808, 0.1951, -0.8), (0.9808, 0.1951, 0.0), (1.0, 1.089e-06, -0.8), (1.0, -4.994e-06, 0.0), (0.9808, -0.1951, -0.8), (0.9808, -0.1951, 0.0), (0.9239, -0.3827, -0.8), (0.9239, -0.3827, 0.0), (0.8315, -0.5556, -0.8), (0.8315, -0.5556, 0.0), (0.7071, -0.7071, -0.8), (0.7071, -0.7071, 0.0), (0.5556, -0.8315, -0.8), (0.5556, -0.8315, 0.0), (0.3827, -0.9239, -0.8), (0.3827, -0.9239, 0.0), (0.1951, -0.9808, -0.8), (0.1951, -0.9808, 0.0), (-3.258e-07, -1.0, -0.8), (-3.258e-07, -1.0, 0.0), (-0.1951, -0.9808, -0.8), (-0.1951, -0.9808, 0.0), (-0.3827, -0.9239, -0.8), (-0.3827, -0.9239, 0.0), (-0.5556, -0.8315, -0.8), (-0.5556, -0.8315, 0.0), (-0.7071, -0.7071, -0.8), (-0.7071, -0.7071, 0.0), (-0.8315, -0.5556, -0.8), (-0.8315, -0.5556, 0.0), (-0.9239, -0.3827, -0.8), (-0.9239, -0.3827, 0.0), (-0.9808, -0.1951, -0.8), (-0.9808, -0.1951, 0.0), (-1.0, 1.98e-06, -0.8), (-1.0, -4.104e-06, 0.0), (-0.9808, 0.1951, -0.8), (-0.9808, 0.1951, 0.0), (-0.9239, 0.3827, -0.8), (-0.9239, 0.3827, 0.0), (-0.8315, 0.5556, -0.8), (-0.8315, 0.5556, 0.0), (-0.7071, 0.7071, -0.8), (-0.7071, 0.7071, 0.0), (-0.5556, 0.8315, -0.8), (-0.5556, 0.8315, 0.0), (-0.3827, 0.9239, -0.8), (-0.3827, 0.9239, 0.0), (-0.1951, 0.9808, -0.8), (-0.1951, 0.9808, 0.0), (-6.387e-06, 1.283e-06, -1.0)], [], [(0, 1, 3, 2), (2, 3, 5, 4), (4, 5, 7, 6), (6, 7, 9, 8), (8, 9, 11, 10), (10, 11, 13, 12), (12, 13, 15, 14), (14, 15, 17, 16), (16, 17, 19, 18), (18, 19, 21, 20), (20, 21, 23, 22), (22, 23, 25, 24), (24, 25, 27, 26), (26, 27, 29, 28), (28, 29, 31, 30), (30, 31, 33, 32), (32, 33, 35, 34), (34, 35, 37, 36), (36, 37, 39, 38), (38, 39, 41, 40), (40, 41, 43, 42), (42, 43, 45, 44), (44, 45, 47, 46), (46, 47, 49, 48), (48, 49, 51, 50), (50, 51, 53, 52), (52, 53, 55, 54), (54, 55, 57, 56), (56, 57, 59, 58), (58, 59, 61, 60), (3, 1, 63, 61, 59, 57, 55, 53, 51, 49, 47, 45, 43, 41, 39, 37, 35, 33, 31, 29, 27, 25, 23, 21, 19, 17, 15, 13, 11, 9, 7, 5), (62, 63, 1, 0), (60, 61, 63, 62), (6, 8, 64), (24, 26, 64), (42, 44, 64), (60, 62, 64), (16, 18, 64), (34, 36, 64), (52, 54, 64), (8, 10, 64), (26, 28, 64), (44, 46, 64), (0, 2, 64), (62, 0, 64), (18, 20, 64), (36, 38, 64), (54, 56, 64), (10, 12, 64), (28, 30, 64), (46, 48, 64), (2, 4, 64), (20, 22, 64), (38, 40, 64), (56, 58, 64), (12, 14, 64), (30, 32, 64), (48, 50, 64), (4, 6, 64), (22, 24, 64), (40, 42, 64), (58, 60, 64), (14, 16, 64), (32, 34, 64), (50, 52, 64)])
me_cylinder_006.use_remesh_preserve_volume = False
me_cylinder_006.use_remesh_preserve_attributes = False
me_cylinder_006.use_mirror_vertex_groups = False
me_cylinder_006.update()
me_plane_005 = bpy.data.meshes.new('Plane.005')
me_plane_005.from_pydata([(-1.0, -1.0, 0.0), (0.7845, -1.0, 0.05587), (-1.0, 1.0, 0.0), (0.7845, 1.0, 0.05587), (-1.0, 0.0, 0.0), (4.64e-08, -1.0, 0.6146), (0.7845, 0.0, 0.05587), (4.64e-08, 1.0, 0.6146), (4.64e-08, 0.0, 0.6146), (-1.0, -0.5, 0.0), (0.3922, -1.0, 0.3352), (0.7845, 0.5, 0.05587), (-0.5, 1.0, 0.3073), (-1.0, 0.5, 0.0), (-0.5, -1.0, 0.3073), (0.7845, -0.5, 0.05587), (0.3922, 1.0, 0.3352), (4.64e-08, 0.5, 0.6146), (4.64e-08, -0.5, 0.6146), (-0.5, 0.0, 0.3073), (0.3922, 0.0, 0.3352), (0.3922, -0.5, 0.3352), (-0.5, -0.5, 0.3073), (-0.5, 0.5, 0.3073), (0.3922, 0.5, 0.3352), (-1.0, -0.75, 0.0), (0.5884, -1.0, 0.1956), (0.7845, 0.75, 0.05587), (-0.75, 1.0, 0.1537), (-1.0, 0.25, 0.0), (-0.25, -1.0, 0.461), (0.7845, -0.25, 0.05587), (0.1961, 1.0, 0.4749), (4.64e-08, 0.75, 0.6146), (4.64e-08, -0.25, 0.6146), (-0.75, 0.0, 0.1537), (0.1961, 0.0, 0.4749), (-1.0, -0.25, 0.0), (0.1961, -1.0, 0.4749), (0.7845, 0.25, 0.05587), (-0.25, 1.0, 0.461), (-1.0, 0.75, 0.0), (-0.75, -1.0, 0.1537), (0.7845, -0.75, 0.05587), (0.5884, 1.0, 0.1956), (4.64e-08, 0.25, 0.6146), (4.64e-08, -0.75, 0.6146), (-0.25, 0.0, 0.461), (0.5884, 0.0, 0.1956), (0.3922, -0.25, 0.3352), (0.3922, -0.75, 0.3352), (0.1961, -0.5, 0.4749), (0.5884, -0.5, 0.1956), (-0.5, -0.25, 0.3073), (-0.5, -0.75, 0.3073), (-0.75, -0.5, 0.1537), (-0.25, -0.5, 0.461), (-0.5, 0.75, 0.3073), (-0.5, 0.25, 0.3073), (-0.75, 0.5, 0.1537), (-0.25, 0.5, 0.461), (0.3922, 0.75, 0.3352), (0.3922, 0.25, 0.3352), (0.1961, 0.5, 0.4749), (0.5884, 0.5, 0.1956), (0.5884, 0.25, 0.1956), (0.1961, 0.25, 0.4749), (0.1961, 0.75, 0.4749), (-0.25, 0.25, 0.461), (-0.75, 0.25, 0.1537), (-0.75, 0.75, 0.1537), (-0.25, -0.75, 0.461), (-0.75, -0.75, 0.1537), (-0.75, -0.25, 0.1537), (0.5884, -0.75, 0.1956), (0.1961, -0.75, 0.4749), (0.1961, -0.25, 0.4749), (0.5884, -0.25, 0.1956), (-0.25, -0.25, 0.461), (-0.25, 0.75, 0.461), (0.5884, 0.75, 0.1956)], [], [(80, 44, 3, 27), (79, 40, 7, 33), (78, 47, 8, 34), (77, 48, 6, 31), (76, 36, 20, 49), (75, 51, 21, 50), (74, 52, 15, 43), (73, 35, 19, 53), (72, 55, 22, 54), (71, 56, 18, 46), (70, 28, 12, 57), (69, 59, 23, 58), (68, 60, 17, 45), (67, 32, 16, 61), (66, 63, 24, 62), (65, 64, 11, 39), (62, 24, 64, 65), (20, 62, 65, 48), (48, 65, 39, 6), (45, 17, 63, 66), (8, 45, 66, 36), (36, 66, 62, 20), (33, 7, 32, 67), (17, 33, 67, 63), (63, 67, 61, 24), (58, 23, 60, 68), (19, 58, 68, 47), (47, 68, 45, 8), (29, 13, 59, 69), (4, 29, 69, 35), (35, 69, 58, 19), (41, 2, 28, 70), (13, 41, 70, 59), (59, 70, 57, 23), (54, 22, 56, 71), (14, 54, 71, 30), (30, 71, 46, 5), (25, 9, 55, 72), (0, 25, 72, 42), (42, 72, 54, 14), (37, 4, 35, 73), (9, 37, 73, 55), (55, 73, 53, 22), (50, 21, 52, 74), (10, 50, 74, 26), (26, 74, 43, 1), (46, 18, 51, 75), (5, 46, 75, 38), (38, 75, 50, 10), (34, 8, 36, 76), (18, 34, 76, 51), (51, 76, 49, 21), (49, 20, 48, 77), (21, 49, 77, 52), (52, 77, 31, 15), (53, 19, 47, 78), (22, 53, 78, 56), (56, 78, 34, 18), (57, 12, 40, 79), (23, 57, 79, 60), (60, 79, 33, 17), (61, 16, 44, 80), (24, 61, 80, 64), (64, 80, 27, 11)])
me_plane_005.use_remesh_preserve_volume = False
me_plane_005.use_remesh_preserve_attributes = False
me_plane_005.use_mirror_vertex_groups = False
me_plane_005.update()
me_plane_004 = bpy.data.meshes.new('Plane.004')
me_plane_004.from_pydata([(-1.0, -1.0, 0.0), (0.7845, -1.0, 0.05587), (-1.0, 1.0, 0.0), (0.7845, 1.0, 0.05587), (-1.0, 0.0, 0.0), (4.64e-08, -1.0, 0.6146), (0.7845, 0.0, 0.05587), (4.64e-08, 1.0, 0.6146), (4.64e-08, 0.0, 0.6146), (-1.0, -0.5, 0.0), (0.3922, -1.0, 0.3352), (0.7845, 0.5, 0.05587), (-0.5, 1.0, 0.3073), (-1.0, 0.5, 0.0), (-0.5, -1.0, 0.3073), (0.7845, -0.5, 0.05587), (0.3922, 1.0, 0.3352), (4.64e-08, 0.5, 0.6146), (4.64e-08, -0.5, 0.6146), (-0.5, 0.0, 0.3073), (0.3922, 0.0, 0.3352), (0.3922, -0.5, 0.3352), (-0.5, -0.5, 0.3073), (-0.5, 0.5, 0.3073), (0.3922, 0.5, 0.3352), (-1.0, -0.75, 0.0), (0.5884, -1.0, 0.1956), (0.7845, 0.75, 0.05587), (-0.75, 1.0, 0.1537), (-1.0, 0.25, 0.0), (-0.25, -1.0, 0.461), (0.7845, -0.25, 0.05587), (0.1961, 1.0, 0.4749), (4.64e-08, 0.75, 0.6146), (4.64e-08, -0.25, 0.6146), (-0.75, 0.0, 0.1537), (0.1961, 0.0, 0.4749), (-1.0, -0.25, 0.0), (0.1961, -1.0, 0.4749), (0.7845, 0.25, 0.05587), (-0.25, 1.0, 0.461), (-1.0, 0.75, 0.0), (-0.75, -1.0, 0.1537), (0.7845, -0.75, 0.05587), (0.5884, 1.0, 0.1956), (4.64e-08, 0.25, 0.6146), (4.64e-08, -0.75, 0.6146), (-0.25, 0.0, 0.461), (0.5884, 0.0, 0.1956), (0.3922, -0.25, 0.3352), (0.3922, -0.75, 0.3352), (0.1961, -0.5, 0.4749), (0.5884, -0.5, 0.1956), (-0.5, -0.25, 0.3073), (-0.5, -0.75, 0.3073), (-0.75, -0.5, 0.1537), (-0.25, -0.5, 0.461), (-0.5, 0.75, 0.3073), (-0.5, 0.25, 0.3073), (-0.75, 0.5, 0.1537), (-0.25, 0.5, 0.461), (0.3922, 0.75, 0.3352), (0.3922, 0.25, 0.3352), (0.1961, 0.5, 0.4749), (0.5884, 0.5, 0.1956), (0.5884, 0.25, 0.1956), (0.1961, 0.25, 0.4749), (0.1961, 0.75, 0.4749), (-0.25, 0.25, 0.461), (-0.75, 0.25, 0.1537), (-0.75, 0.75, 0.1537), (-0.25, -0.75, 0.461), (-0.75, -0.75, 0.1537), (-0.75, -0.25, 0.1537), (0.5884, -0.75, 0.1956), (0.1961, -0.75, 0.4749), (0.1961, -0.25, 0.4749), (0.5884, -0.25, 0.1956), (-0.25, -0.25, 0.461), (-0.25, 0.75, 0.461), (0.5884, 0.75, 0.1956)], [], [(80, 44, 3, 27), (79, 40, 7, 33), (78, 47, 8, 34), (77, 48, 6, 31), (76, 36, 20, 49), (75, 51, 21, 50), (74, 52, 15, 43), (73, 35, 19, 53), (72, 55, 22, 54), (71, 56, 18, 46), (70, 28, 12, 57), (69, 59, 23, 58), (68, 60, 17, 45), (67, 32, 16, 61), (66, 63, 24, 62), (65, 64, 11, 39), (62, 24, 64, 65), (20, 62, 65, 48), (48, 65, 39, 6), (45, 17, 63, 66), (8, 45, 66, 36), (36, 66, 62, 20), (33, 7, 32, 67), (17, 33, 67, 63), (63, 67, 61, 24), (58, 23, 60, 68), (19, 58, 68, 47), (47, 68, 45, 8), (29, 13, 59, 69), (4, 29, 69, 35), (35, 69, 58, 19), (41, 2, 28, 70), (13, 41, 70, 59), (59, 70, 57, 23), (54, 22, 56, 71), (14, 54, 71, 30), (30, 71, 46, 5), (25, 9, 55, 72), (0, 25, 72, 42), (42, 72, 54, 14), (37, 4, 35, 73), (9, 37, 73, 55), (55, 73, 53, 22), (50, 21, 52, 74), (10, 50, 74, 26), (26, 74, 43, 1), (46, 18, 51, 75), (5, 46, 75, 38), (38, 75, 50, 10), (34, 8, 36, 76), (18, 34, 76, 51), (51, 76, 49, 21), (49, 20, 48, 77), (21, 49, 77, 52), (52, 77, 31, 15), (53, 19, 47, 78), (22, 53, 78, 56), (56, 78, 34, 18), (57, 12, 40, 79), (23, 57, 79, 60), (60, 79, 33, 17), (61, 16, 44, 80), (24, 61, 80, 64), (64, 80, 27, 11)])
me_plane_004.use_remesh_preserve_volume = False
me_plane_004.use_remesh_preserve_attributes = False
me_plane_004.use_mirror_vertex_groups = False
me_plane_004.update()
me_plane_003 = bpy.data.meshes.new('Plane.003')
me_plane_003.from_pydata([(-0.8339, -0.03957, 0.1059), (1.107, 0.7963, 0.1461), (-0.9176, 1.007, 0.03128), (0.9916, 0.9972, 0.04584), (-0.8053, 0.536, 0.2358), (0.1366, 0.3784, 0.126), (1.12, 0.9491, 0.2632), (0.037, 1.002, 0.03856), (0.1572, 0.7425, 0.2495), (-0.8196, 0.2482, 0.1709), (0.6218, 0.5873, 0.136), (1.056, 0.9732, 0.1545), (-0.4403, 1.004, 0.03492), (-0.8615, 0.7714, 0.1335), (-0.3487, 0.1694, 0.1159), (1.113, 0.8727, 0.2046), (0.5143, 0.9996, 0.0422), (0.09712, 0.8723, 0.144), (0.1469, 0.5605, 0.1877), (-0.3241, 0.6393, 0.2427), (0.6385, 0.8458, 0.2563), (0.6302, 0.7166, 0.1962), (-0.3364, 0.4043, 0.1793), (-0.3822, 0.8219, 0.1388), (0.5764, 0.9227, 0.1493), (-0.8268, 0.1043, 0.1384), (0.8645, 0.6918, 0.141), (1.024, 0.9852, 0.1002), (-0.679, 1.006, 0.0331), (-0.8334, 0.6537, 0.1847), (-0.106, 0.2739, 0.121), (1.117, 0.9109, 0.2339), (0.2757, 1.001, 0.04038), (0.06706, 0.9372, 0.09129), (0.1521, 0.6515, 0.2186), (-0.5647, 0.5876, 0.2392), (0.3979, 0.7942, 0.2529), (-0.8125, 0.3921, 0.2033), (0.3792, 0.4829, 0.131), (1.088, 0.9611, 0.2088), (-0.2017, 1.003, 0.03674), (-0.8896, 0.8891, 0.08241), (-0.5913, 0.06492, 0.1109), (1.11, 0.8345, 0.1753), (0.753, 0.9984, 0.04402), (0.1272, 0.8074, 0.1968), (0.1417, 0.4694, 0.1569), (-0.08341, 0.6909, 0.2461), (0.8792, 0.8975, 0.2597), (0.6343, 0.7812, 0.2263), (0.626, 0.652, 0.1661), (0.3885, 0.6385, 0.192), (0.8718, 0.7946, 0.2004), (-0.3302, 0.5218, 0.211), (-0.3425, 0.2869, 0.1476), (-0.578, 0.3263, 0.1751), (-0.09472, 0.4824, 0.1835), (-0.4112, 0.9131, 0.08685), (-0.3531, 0.7306, 0.1907), (-0.6218, 0.7966, 0.1362), (-0.1425, 0.8471, 0.1414), (0.5454, 0.9612, 0.09573), (0.6075, 0.8843, 0.2028), (0.3368, 0.8975, 0.1466), (0.8161, 0.9479, 0.1519), (0.8476, 0.9227, 0.2058), (0.3673, 0.8458, 0.1998), (0.3062, 0.9492, 0.09351), (-0.113, 0.769, 0.1937), (-0.5933, 0.6921, 0.1877), (-0.6504, 0.9011, 0.08463), (-0.1004, 0.3781, 0.1522), (-0.5846, 0.1956, 0.143), (-0.5713, 0.4569, 0.2072), (0.8681, 0.7432, 0.1707), (0.3839, 0.5607, 0.1615), (0.3932, 0.7164, 0.2224), (0.8755, 0.8461, 0.2301), (-0.08907, 0.5867, 0.2148), (-0.1721, 0.9252, 0.08907), (0.7845, 0.9732, 0.09795)], [], [(80, 44, 3, 27), (79, 40, 7, 33), (78, 47, 8, 34), (77, 48, 6, 31), (76, 36, 20, 49), (75, 51, 21, 50), (74, 52, 15, 43), (73, 35, 19, 53), (72, 55, 22, 54), (71, 56, 18, 46), (70, 28, 12, 57), (69, 59, 23, 58), (68, 60, 17, 45), (67, 32, 16, 61), (66, 63, 24, 62), (65, 64, 11, 39), (62, 24, 64, 65), (20, 62, 65, 48), (48, 65, 39, 6), (45, 17, 63, 66), (8, 45, 66, 36), (36, 66, 62, 20), (33, 7, 32, 67), (17, 33, 67, 63), (63, 67, 61, 24), (58, 23, 60, 68), (19, 58, 68, 47), (47, 68, 45, 8), (29, 13, 59, 69), (4, 29, 69, 35), (35, 69, 58, 19), (41, 2, 28, 70), (13, 41, 70, 59), (59, 70, 57, 23), (54, 22, 56, 71), (14, 54, 71, 30), (30, 71, 46, 5), (25, 9, 55, 72), (0, 25, 72, 42), (42, 72, 54, 14), (37, 4, 35, 73), (9, 37, 73, 55), (55, 73, 53, 22), (50, 21, 52, 74), (10, 50, 74, 26), (26, 74, 43, 1), (46, 18, 51, 75), (5, 46, 75, 38), (38, 75, 50, 10), (34, 8, 36, 76), (18, 34, 76, 51), (51, 76, 49, 21), (49, 20, 48, 77), (21, 49, 77, 52), (52, 77, 31, 15), (53, 19, 47, 78), (22, 53, 78, 56), (56, 78, 34, 18), (57, 12, 40, 79), (23, 57, 79, 60), (60, 79, 33, 17), (61, 16, 44, 80), (24, 61, 80, 64), (64, 80, 27, 11)])
me_plane_003.use_remesh_preserve_volume = False
me_plane_003.use_remesh_preserve_attributes = False
me_plane_003.use_mirror_vertex_groups = False
me_plane_003.update()
me_plane_002 = bpy.data.meshes.new('Plane.002')
me_plane_002.from_pydata([(-0.8339, -0.03957, 0.1059), (1.107, 0.7963, 0.1461), (-0.9176, 1.007, 0.03128), (0.9916, 0.9972, 0.04584), (-0.8053, 0.536, 0.2358), (0.1366, 0.3784, 0.126), (1.12, 0.9491, 0.2632), (0.037, 1.002, 0.03856), (0.1572, 0.7425, 0.2495), (-0.8196, 0.2482, 0.1709), (0.6218, 0.5873, 0.136), (1.056, 0.9732, 0.1545), (-0.4403, 1.004, 0.03492), (-0.8615, 0.7714, 0.1335), (-0.3487, 0.1694, 0.1159), (1.113, 0.8727, 0.2046), (0.5143, 0.9996, 0.0422), (0.09712, 0.8723, 0.144), (0.1469, 0.5605, 0.1877), (-0.3241, 0.6393, 0.2427), (0.6385, 0.8458, 0.2563), (0.6302, 0.7166, 0.1962), (-0.3364, 0.4043, 0.1793), (-0.3822, 0.8219, 0.1388), (0.5764, 0.9227, 0.1493), (-0.8268, 0.1043, 0.1384), (0.8645, 0.6918, 0.141), (1.024, 0.9852, 0.1002), (-0.679, 1.006, 0.0331), (-0.8334, 0.6537, 0.1847), (-0.106, 0.2739, 0.121), (1.117, 0.9109, 0.2339), (0.2757, 1.001, 0.04038), (0.06706, 0.9372, 0.09129), (0.1521, 0.6515, 0.2186), (-0.5647, 0.5876, 0.2392), (0.3979, 0.7942, 0.2529), (-0.8125, 0.3921, 0.2033), (0.3792, 0.4829, 0.131), (1.088, 0.9611, 0.2088), (-0.2017, 1.003, 0.03674), (-0.8896, 0.8891, 0.08241), (-0.5913, 0.06492, 0.1109), (1.11, 0.8345, 0.1753), (0.753, 0.9984, 0.04402), (0.1272, 0.8074, 0.1968), (0.1417, 0.4694, 0.1569), (-0.08341, 0.6909, 0.2461), (0.8792, 0.8975, 0.2597), (0.6343, 0.7812, 0.2263), (0.626, 0.652, 0.1661), (0.3885, 0.6385, 0.192), (0.8718, 0.7946, 0.2004), (-0.3302, 0.5218, 0.211), (-0.3425, 0.2869, 0.1476), (-0.578, 0.3263, 0.1751), (-0.09472, 0.4824, 0.1835), (-0.4112, 0.9131, 0.08685), (-0.3531, 0.7306, 0.1907), (-0.6218, 0.7966, 0.1362), (-0.1425, 0.8471, 0.1414), (0.5454, 0.9612, 0.09573), (0.6075, 0.8843, 0.2028), (0.3368, 0.8975, 0.1466), (0.8161, 0.9479, 0.1519), (0.8476, 0.9227, 0.2058), (0.3673, 0.8458, 0.1998), (0.3062, 0.9492, 0.09351), (-0.113, 0.769, 0.1937), (-0.5933, 0.6921, 0.1877), (-0.6504, 0.9011, 0.08463), (-0.1004, 0.3781, 0.1522), (-0.5846, 0.1956, 0.143), (-0.5713, 0.4569, 0.2072), (0.8681, 0.7432, 0.1707), (0.3839, 0.5607, 0.1615), (0.3932, 0.7164, 0.2224), (0.8755, 0.8461, 0.2301), (-0.08907, 0.5867, 0.2148), (-0.1721, 0.9252, 0.08907), (0.7845, 0.9732, 0.09795)], [], [(80, 27, 3, 44), (79, 33, 7, 40), (78, 34, 8, 47), (77, 31, 6, 48), (76, 49, 20, 36), (75, 50, 21, 51), (74, 43, 15, 52), (73, 53, 19, 35), (72, 54, 22, 55), (71, 46, 18, 56), (70, 57, 12, 28), (69, 58, 23, 59), (68, 45, 17, 60), (67, 61, 16, 32), (66, 62, 24, 63), (65, 39, 11, 64), (62, 65, 64, 24), (20, 48, 65, 62), (48, 6, 39, 65), (45, 66, 63, 17), (8, 36, 66, 45), (36, 20, 62, 66), (33, 67, 32, 7), (17, 63, 67, 33), (63, 24, 61, 67), (58, 68, 60, 23), (19, 47, 68, 58), (47, 8, 45, 68), (29, 69, 59, 13), (4, 35, 69, 29), (35, 19, 58, 69), (41, 70, 28, 2), (13, 59, 70, 41), (59, 23, 57, 70), (54, 71, 56, 22), (14, 30, 71, 54), (30, 5, 46, 71), (25, 72, 55, 9), (0, 42, 72, 25), (42, 14, 54, 72), (37, 73, 35, 4), (9, 55, 73, 37), (55, 22, 53, 73), (50, 74, 52, 21), (10, 26, 74, 50), (26, 1, 43, 74), (46, 75, 51, 18), (5, 38, 75, 46), (38, 10, 50, 75), (34, 76, 36, 8), (18, 51, 76, 34), (51, 21, 49, 76), (49, 77, 48, 20), (21, 52, 77, 49), (52, 15, 31, 77), (53, 78, 47, 19), (22, 56, 78, 53), (56, 18, 34, 78), (57, 79, 40, 12), (23, 60, 79, 57), (60, 17, 33, 79), (61, 80, 44, 16), (24, 64, 80, 61), (64, 11, 27, 80)])
me_plane_002.use_remesh_preserve_volume = False
me_plane_002.use_remesh_preserve_attributes = False
me_plane_002.use_mirror_vertex_groups = False
me_plane_002.update()
me_plane = bpy.data.meshes.new('Plane')
me_plane.from_pydata([(-1.0, -1.0, 0.0), (0.7845, -1.0, 0.05587), (-1.0, 1.0, 0.0), (0.7845, 1.0, 0.05587), (-1.0, 0.0, 0.0), (4.64e-08, -1.0, 0.6146), (0.7845, 0.0, 0.05587), (4.64e-08, 1.0, 0.6146), (4.64e-08, 0.0, 0.6146), (-1.0, -0.5, 0.0), (0.3922, -1.0, 0.3352), (0.7845, 0.5, 0.05587), (-0.5, 1.0, 0.3073), (-1.0, 0.5, 0.0), (-0.5, -1.0, 0.3073), (0.7845, -0.5, 0.05587), (0.3922, 1.0, 0.3352), (4.64e-08, 0.5, 0.6146), (4.64e-08, -0.5, 0.6146), (-0.5, 0.0, 0.3073), (0.3922, 0.0, 0.3352), (0.3922, -0.5, 0.3352), (-0.5, -0.5, 0.3073), (-0.5, 0.5, 0.3073), (0.3922, 0.5, 0.3352), (-1.0, -0.75, 0.0), (0.5884, -1.0, 0.1956), (0.7845, 0.75, 0.05587), (-0.75, 1.0, 0.1537), (-1.0, 0.25, 0.0), (-0.25, -1.0, 0.461), (0.7845, -0.25, 0.05587), (0.1961, 1.0, 0.4749), (4.64e-08, 0.75, 0.6146), (4.64e-08, -0.25, 0.6146), (-0.75, 0.0, 0.1537), (0.1961, 0.0, 0.4749), (-1.0, -0.25, 0.0), (0.1961, -1.0, 0.4749), (0.7845, 0.25, 0.05587), (-0.25, 1.0, 0.461), (-1.0, 0.75, 0.0), (-0.75, -1.0, 0.1537), (0.7845, -0.75, 0.05587), (0.5884, 1.0, 0.1956), (4.64e-08, 0.25, 0.6146), (4.64e-08, -0.75, 0.6146), (-0.25, 0.0, 0.461), (0.5884, 0.0, 0.1956), (0.3922, -0.25, 0.3352), (0.3922, -0.75, 0.3352), (0.1961, -0.5, 0.4749), (0.5884, -0.5, 0.1956), (-0.5, -0.25, 0.3073), (-0.5, -0.75, 0.3073), (-0.75, -0.5, 0.1537), (-0.25, -0.5, 0.461), (-0.5, 0.75, 0.3073), (-0.5, 0.25, 0.3073), (-0.75, 0.5, 0.1537), (-0.25, 0.5, 0.461), (0.3922, 0.75, 0.3352), (0.3922, 0.25, 0.3352), (0.1961, 0.5, 0.4749), (0.5884, 0.5, 0.1956), (0.5884, 0.25, 0.1956), (0.1961, 0.25, 0.4749), (0.1961, 0.75, 0.4749), (-0.25, 0.25, 0.461), (-0.75, 0.25, 0.1537), (-0.75, 0.75, 0.1537), (-0.25, -0.75, 0.461), (-0.75, -0.75, 0.1537), (-0.75, -0.25, 0.1537), (0.5884, -0.75, 0.1956), (0.1961, -0.75, 0.4749), (0.1961, -0.25, 0.4749), (0.5884, -0.25, 0.1956), (-0.25, -0.25, 0.461), (-0.25, 0.75, 0.461), (0.5884, 0.75, 0.1956)], [], [(80, 27, 3, 44), (79, 33, 7, 40), (78, 34, 8, 47), (77, 31, 6, 48), (76, 49, 20, 36), (75, 50, 21, 51), (74, 43, 15, 52), (73, 53, 19, 35), (72, 54, 22, 55), (71, 46, 18, 56), (70, 57, 12, 28), (69, 58, 23, 59), (68, 45, 17, 60), (67, 61, 16, 32), (66, 62, 24, 63), (65, 39, 11, 64), (62, 65, 64, 24), (20, 48, 65, 62), (48, 6, 39, 65), (45, 66, 63, 17), (8, 36, 66, 45), (36, 20, 62, 66), (33, 67, 32, 7), (17, 63, 67, 33), (63, 24, 61, 67), (58, 68, 60, 23), (19, 47, 68, 58), (47, 8, 45, 68), (29, 69, 59, 13), (4, 35, 69, 29), (35, 19, 58, 69), (41, 70, 28, 2), (13, 59, 70, 41), (59, 23, 57, 70), (54, 71, 56, 22), (14, 30, 71, 54), (30, 5, 46, 71), (25, 72, 55, 9), (0, 42, 72, 25), (42, 14, 54, 72), (37, 73, 35, 4), (9, 55, 73, 37), (55, 22, 53, 73), (50, 74, 52, 21), (10, 26, 74, 50), (26, 1, 43, 74), (46, 75, 51, 18), (5, 38, 75, 46), (38, 10, 50, 75), (34, 76, 36, 8), (18, 51, 76, 34), (51, 21, 49, 76), (49, 77, 48, 20), (21, 52, 77, 49), (52, 15, 31, 77), (53, 78, 47, 19), (22, 56, 78, 53), (56, 18, 34, 78), (57, 79, 40, 12), (23, 60, 79, 57), (60, 17, 33, 79), (61, 80, 44, 16), (24, 64, 80, 61), (64, 11, 27, 80)])
me_plane.use_remesh_preserve_volume = False
me_plane.use_remesh_preserve_attributes = False
me_plane.use_mirror_vertex_groups = False
me_plane.update()
me_plane_001 = bpy.data.meshes.new('Plane.001')
me_plane_001.from_pydata([(-1.0, -1.0, 0.0), (0.7845, -1.0, 0.05587), (-1.0, 1.0, 0.0), (0.7845, 1.0, 0.05587), (-1.0, 0.0, 0.0), (4.64e-08, -1.0, 0.6146), (0.7845, 0.0, 0.05587), (4.64e-08, 1.0, 0.6146), (4.64e-08, 0.0, 0.6146), (-1.0, -0.5, 0.0), (0.3922, -1.0, 0.3352), (0.7845, 0.5, 0.05587), (-0.5, 1.0, 0.3073), (-1.0, 0.5, 0.0), (-0.5, -1.0, 0.3073), (0.7845, -0.5, 0.05587), (0.3922, 1.0, 0.3352), (4.64e-08, 0.5, 0.6146), (4.64e-08, -0.5, 0.6146), (-0.5, 0.0, 0.3073), (0.3922, 0.0, 0.3352), (0.3922, -0.5, 0.3352), (-0.5, -0.5, 0.3073), (-0.5, 0.5, 0.3073), (0.3922, 0.5, 0.3352), (-1.0, -0.75, 0.0), (0.5884, -1.0, 0.1956), (0.7845, 0.75, 0.05587), (-0.75, 1.0, 0.1537), (-1.0, 0.25, 0.0), (-0.25, -1.0, 0.461), (0.7845, -0.25, 0.05587), (0.1961, 1.0, 0.4749), (4.64e-08, 0.75, 0.6146), (4.64e-08, -0.25, 0.6146), (-0.75, 0.0, 0.1537), (0.1961, 0.0, 0.4749), (-1.0, -0.25, 0.0), (0.1961, -1.0, 0.4749), (0.7845, 0.25, 0.05587), (-0.25, 1.0, 0.461), (-1.0, 0.75, 0.0), (-0.75, -1.0, 0.1537), (0.7845, -0.75, 0.05587), (0.5884, 1.0, 0.1956), (4.64e-08, 0.25, 0.6146), (4.64e-08, -0.75, 0.6146), (-0.25, 0.0, 0.461), (0.5884, 0.0, 0.1956), (0.3922, -0.25, 0.3352), (0.3922, -0.75, 0.3352), (0.1961, -0.5, 0.4749), (0.5884, -0.5, 0.1956), (-0.5, -0.25, 0.3073), (-0.5, -0.75, 0.3073), (-0.75, -0.5, 0.1537), (-0.25, -0.5, 0.461), (-0.5, 0.75, 0.3073), (-0.5, 0.25, 0.3073), (-0.75, 0.5, 0.1537), (-0.25, 0.5, 0.461), (0.3922, 0.75, 0.3352), (0.3922, 0.25, 0.3352), (0.1961, 0.5, 0.4749), (0.5884, 0.5, 0.1956), (0.5884, 0.25, 0.1956), (0.1961, 0.25, 0.4749), (0.1961, 0.75, 0.4749), (-0.25, 0.25, 0.461), (-0.75, 0.25, 0.1537), (-0.75, 0.75, 0.1537), (-0.25, -0.75, 0.461), (-0.75, -0.75, 0.1537), (-0.75, -0.25, 0.1537), (0.5884, -0.75, 0.1956), (0.1961, -0.75, 0.4749), (0.1961, -0.25, 0.4749), (0.5884, -0.25, 0.1956), (-0.25, -0.25, 0.461), (-0.25, 0.75, 0.461), (0.5884, 0.75, 0.1956)], [], [(80, 27, 3, 44), (79, 33, 7, 40), (78, 34, 8, 47), (77, 31, 6, 48), (76, 49, 20, 36), (75, 50, 21, 51), (74, 43, 15, 52), (73, 53, 19, 35), (72, 54, 22, 55), (71, 46, 18, 56), (70, 57, 12, 28), (69, 58, 23, 59), (68, 45, 17, 60), (67, 61, 16, 32), (66, 62, 24, 63), (65, 39, 11, 64), (62, 65, 64, 24), (20, 48, 65, 62), (48, 6, 39, 65), (45, 66, 63, 17), (8, 36, 66, 45), (36, 20, 62, 66), (33, 67, 32, 7), (17, 63, 67, 33), (63, 24, 61, 67), (58, 68, 60, 23), (19, 47, 68, 58), (47, 8, 45, 68), (29, 69, 59, 13), (4, 35, 69, 29), (35, 19, 58, 69), (41, 70, 28, 2), (13, 59, 70, 41), (59, 23, 57, 70), (54, 71, 56, 22), (14, 30, 71, 54), (30, 5, 46, 71), (25, 72, 55, 9), (0, 42, 72, 25), (42, 14, 54, 72), (37, 73, 35, 4), (9, 55, 73, 37), (55, 22, 53, 73), (50, 74, 52, 21), (10, 26, 74, 50), (26, 1, 43, 74), (46, 75, 51, 18), (5, 38, 75, 46), (38, 10, 50, 75), (34, 76, 36, 8), (18, 51, 76, 34), (51, 21, 49, 76), (49, 77, 48, 20), (21, 52, 77, 49), (52, 15, 31, 77), (53, 78, 47, 19), (22, 56, 78, 53), (56, 18, 34, 78), (57, 79, 40, 12), (23, 60, 79, 57), (60, 17, 33, 79), (61, 80, 44, 16), (24, 64, 80, 61), (64, 11, 27, 80)])
me_plane_001.use_remesh_preserve_volume = False
me_plane_001.use_remesh_preserve_attributes = False
me_plane_001.use_mirror_vertex_groups = False
me_plane_001.update()
me_cube_001 = bpy.data.meshes.new('Cube.001')
me_cube_001.from_pydata([(-1.0, -1.0, -1.0), (-1.0, -1.0, 1.0), (-1.0, 1.0, -1.0), (-1.0, 1.0, 1.0), (1.0, -1.0, -1.0), (1.0, -1.0, 1.0), (1.0, 1.0, -1.0), (1.0, 1.0, 1.0)], [], [(1, 3, 2, 0), (3, 7, 6, 2), (7, 5, 4, 6), (5, 1, 0, 4), (0, 2, 6, 4), (5, 7, 3, 1)])
me_cube_001.use_remesh_preserve_volume = False
me_cube_001.use_remesh_preserve_attributes = False
me_cube_001.use_mirror_vertex_groups = False
me_cube_001.update()
me_cube_002 = bpy.data.meshes.new('Cube.002')
me_cube_002.from_pydata([(-1.0, -1.0, -1.0), (-1.0, -1.0, 1.0), (-1.0, 1.0, -1.0), (-1.0, 1.0, 1.0), (1.0, -1.0, -1.0), (1.0, -1.0, 1.0), (1.0, 1.0, -1.0), (1.0, 1.0, 1.0)], [], [(1, 3, 2, 0), (3, 7, 6, 2), (7, 5, 4, 6), (5, 1, 0, 4), (0, 2, 6, 4), (5, 7, 3, 1)])
me_cube_002.use_remesh_preserve_volume = False
me_cube_002.use_remesh_preserve_attributes = False
me_cube_002.use_mirror_vertex_groups = False
me_cube_002.update()
me_cube_003 = bpy.data.meshes.new('Cube.003')
me_cube_003.from_pydata([(-1.0, -1.0, -1.0), (-1.0, -1.0, 1.0), (-1.0, 1.0, -1.0), (-1.0, 1.0, 1.0), (1.0, -1.0, -1.0), (1.0, -1.0, 1.0), (1.0, 1.0, -1.0), (1.0, 1.0, 1.0)], [], [(1, 3, 2, 0), (3, 7, 6, 2), (7, 5, 4, 6), (5, 1, 0, 4), (0, 2, 6, 4), (5, 7, 3, 1)])
me_cube_003.use_remesh_preserve_volume = False
me_cube_003.use_remesh_preserve_attributes = False
me_cube_003.use_mirror_vertex_groups = False
me_cube_003.update()

# ---- objects
ob_cube = bpy.data.objects.new('Cube', me_cube)
ob_lamp = bpy.data.objects.new('Lamp', light_lamp)
ob_camera = bpy.data.objects.new('Camera', cam_camera)
ob_cylinder = bpy.data.objects.new('Cylinder', me_cylinder)
ob_cylinder_001 = bpy.data.objects.new('Cylinder.001', me_cylinder_001)
ob_cylinder_002 = bpy.data.objects.new('Cylinder.002', me_cylinder_002)
ob_cylinder_003 = bpy.data.objects.new('Cylinder.003', me_cylinder_004)
ob_cylinder_004 = bpy.data.objects.new('Cylinder.004', me_cylinder_005)
ob_cylinder_005 = bpy.data.objects.new('Cylinder.005', me_cylinder_006)
ob_plane_001a = bpy.data.objects.new('Plane.001a', me_plane_005)
ob_plane_a = bpy.data.objects.new('Plane.a', me_plane_004)
ob_plane_002a = bpy.data.objects.new('Plane.002a', me_plane_003)
ob_plane_002 = bpy.data.objects.new('Plane.002', me_plane_002)
ob_plane = bpy.data.objects.new('Plane', me_plane)
ob_plane_001 = bpy.data.objects.new('Plane.001', me_plane_001)
ob_cube_001 = bpy.data.objects.new('Cube.001', me_cube_001)
ob_cube_002 = bpy.data.objects.new('Cube.002', me_cube_002)
ob_cube_003 = bpy.data.objects.new('Cube.003', me_cube_003)

# ---- transforms, parenting, visibility, modifiers, constraints
ob_cube.location = (0.0, 0.0, -1.1)
ob_cube.lock_rotations_4d = False
ob_cube.empty_display_type = 'ARROWS'
ob_cube.lineart.crease_threshold = 0.0
ob_lamp.location = (4.076, -7.322, 5.904)
ob_lamp.rotation_euler = (0.6503, 0.05522, 1.866)
ob_lamp.lock_rotations_4d = False
ob_lamp.empty_display_type = 'ARROWS'
ob_lamp.color = (0.0, 0.0, 0.0, 0.0)
ob_lamp.lineart.crease_threshold = 0.0
ob_camera.location = (7.481, -6.508, 4.498)
ob_camera.rotation_euler = (1.109, 0.01082, 0.8149)
ob_camera.lock_rotations_4d = False
ob_camera.empty_display_type = 'ARROWS'
ob_camera.color = (0.0, 0.0, 0.0, 0.0)
ob_camera.display_type = 'WIRE'
ob_camera.lineart.crease_threshold = 0.0
ob_cylinder.location = (-0.899, 0.0, -0.1553)
ob_cylinder.scale = (0.0438, 0.0438, 1.168)
ob_cylinder.lineart.crease_threshold = 0.0
ob_cylinder_001.location = (-2.809, 9.868e-09, -0.2287)
ob_cylinder_001.scale = (0.0438, 0.0438, 1.168)
ob_cylinder_001.lineart.crease_threshold = 0.0
ob_cylinder_002.location = (1.818, 0.0, -0.2287)
ob_cylinder_002.scale = (0.0438, 0.0438, 1.168)
ob_cylinder_002.lineart.crease_threshold = 0.0
ob_cylinder_003.location = (-0.8898, -2.004e-07, 0.8808)
ob_cylinder_003.rotation_euler = (-1.571, -2.22e-16, 2.22e-16)
ob_cylinder_003.scale = (0.01489, 0.01489, 1.0)
ob_cylinder_003.lineart.crease_threshold = 0.0
_m = ob_cylinder_003.modifiers.new('Mirror', 'MIRROR')
_m.use_axis = (False, False, True)
ob_cylinder_004.location = (-2.79, -2.004e-07, 0.5808)
ob_cylinder_004.rotation_euler = (-1.007, -0.09395, 1.718)
ob_cylinder_004.scale = (0.01489, 0.01489, 1.68)
ob_cylinder_004.lineart.crease_threshold = 0.0
_m = ob_cylinder_004.modifiers.new('Mirror', 'MIRROR')
_m.use_axis = (False, False, True)
ob_cylinder_005.location = (1.81, -2.004e-07, 0.8808)
ob_cylinder_005.rotation_euler = (-1.571, -2.22e-16, 2.22e-16)
ob_cylinder_005.scale = (0.01489, 0.01489, 1.0)
ob_cylinder_005.lineart.crease_threshold = 0.0
_m = ob_cylinder_005.modifiers.new('Mirror', 'MIRROR')
_m.use_axis = (False, False, True)
ob_plane_001a.location = (1.819, 0.0, 0.1274)
ob_plane_001a.rotation_euler = (-0.0, 1.571, 0.0)
ob_plane_001a.scale = (0.7473, 0.7473, 0.7473)
ob_plane_001a.lineart.crease_threshold = 0.0
ob_plane_a.location = (-0.9, 0.0, 0.0)
ob_plane_a.rotation_euler = (-0.0, 1.571, 0.0)
ob_plane_a.scale = (0.8708, 0.8708, 0.8708)
ob_plane_a.lineart.crease_threshold = 0.0
ob_plane_002a.location = (-3.538, -0.03476, -0.4768)
ob_plane_002a.rotation_euler = (1.623, 0.554, 0.2121)
ob_plane_002a.scale = (1.286, 1.286, 1.286)
ob_plane_002a.lineart.crease_threshold = 0.0
ob_plane_002.location = (-3.538, -0.03476, -0.4768)
ob_plane_002.rotation_euler = (1.623, 0.554, 0.2121)
ob_plane_002.scale = (1.286, 1.286, 1.286)
ob_plane_002.lineart.crease_threshold = 0.0
ob_plane.location = (-0.9, 0.0, 0.0)
ob_plane.rotation_euler = (-0.0, 1.571, 0.0)
ob_plane.scale = (0.8708, 0.8708, 0.8708)
ob_plane.lineart.crease_threshold = 0.0
ob_plane_001.location = (1.819, 0.0, 0.1274)
ob_plane_001.rotation_euler = (-0.0, 1.571, 0.0)
ob_plane_001.scale = (0.7473, 0.7473, 0.7473)
ob_plane_001.lineart.crease_threshold = 0.0
ob_cube_001.location = (-0.9, 0.0, 1.3)
ob_cube_001.scale = (0.32, 0.32, 0.01669)
ob_cube_001.lineart.crease_threshold = 0.0
ob_cube_002.location = (1.8, 0.0, 1.2)
ob_cube_002.scale = (0.2806, 0.2806, 0.01464)
ob_cube_002.lineart.crease_threshold = 0.0
ob_cube_003.location = (-2.8, 0.0, 1.0)
ob_cube_003.scale = (0.201, 0.201, 0.01049)
ob_cube_003.lineart.crease_threshold = 0.0

# ---- collection membership
col_collection_1.objects.link(ob_cube)
col_collection_1.objects.link(ob_lamp)
col_collection_1.objects.link(ob_camera)
col_collection_2.objects.link(ob_cylinder)
col_collection_2.objects.link(ob_cylinder_001)
col_collection_2.objects.link(ob_cylinder_002)
col_collection_3.objects.link(ob_cylinder_003)
col_collection_3.objects.link(ob_cylinder_004)
col_collection_3.objects.link(ob_cylinder_005)
col_collection_4.objects.link(ob_plane_001a)
col_collection_4.objects.link(ob_plane_a)
col_collection_4.objects.link(ob_plane_002a)
col_collection_4.objects.link(ob_plane_002)
col_collection_4.objects.link(ob_plane)
col_collection_4.objects.link(ob_plane_001)
col_collection_5.objects.link(ob_cube_001)
col_collection_5.objects.link(ob_cube_002)
col_collection_5.objects.link(ob_cube_003)

# ---- scene / render settings (as saved in the file)
scene.camera = ob_camera
scene.frame_start = 1; scene.frame_end = 250; scene.frame_set(1)
scene.render.engine = 'BLENDER_EEVEE_NEXT'
scene.render.resolution_percentage = 50
scene.render.dither_intensity = 0.0
scene.cycles.use_denoising = False
scene.cycles.samples = 10
scene.cycles.sampling_pattern = 'TABULATED_SOBOL'
scene.cycles.light_sampling_threshold = 0.0
scene.cycles.use_adaptive_sampling = False
scene.cycles.use_light_tree = False
scene.cycles.blur_glossy = 0.0
scene.cycles.pixel_filter_type = 'GAUSSIAN'
scene.cycles.sample_clamp_indirect = 0.0
scene.view_settings.view_transform = 'Standard'
bpy.context.view_layer.update()
